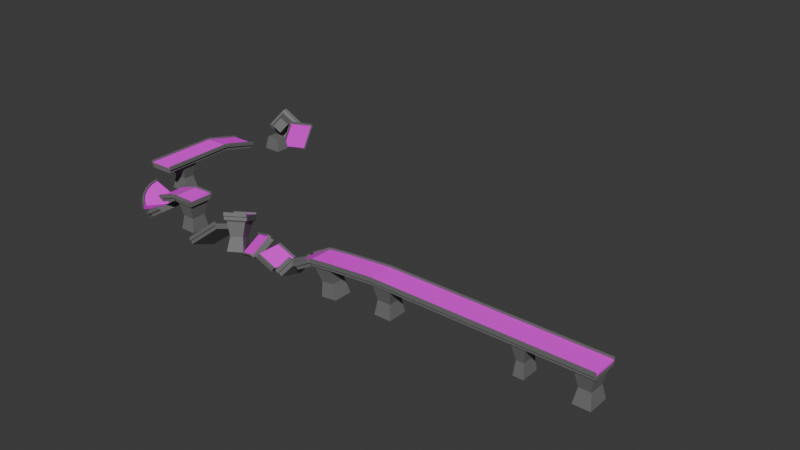 # Source: 1.blend  (saved by Blender 4.0.36; exported with 4.5.12 LTS)
import bpy
from mathutils import Matrix  # noqa: F401  (used for matrix-valued properties, if any)

bpy.ops.wm.read_factory_settings(use_empty=True)
scene = bpy.context.scene
scene.name = 'Scene'

# ---- collections
col_collection = bpy.data.collections.new('Collection'); scene.collection.children.link(col_collection)

# ---- images (referenced by path relative to the original .blend; pixels are not part of the script)
import os
ASSET_DIR = os.environ.get("B2B_ASSET_DIR", "")  # directory of the original .blend (textures are referenced by path, not embedded)
HERE = os.path.dirname(os.path.abspath(__file__))  # packed textures are extracted next to this script under _unpacked/

def load_image(name, relpath, width, height, colorspace="sRGB"):
    """Load a texture the original file referenced (path relative to the .blend, or extracted next to this script)."""
    p = next((c for c in (os.path.join(HERE, relpath), os.path.join(ASSET_DIR, relpath)) if relpath and os.path.exists(c)), "")
    if p:
        img = bpy.data.images.load(p, check_existing=True)
        img.name = name
    else:  # same state as the original file: an image datablock whose file is absent (Cycles renders it pink)
        img = bpy.data.images.new(name, width, height)
        img.source = "FILE"
        img.filepath = "//" + (relpath or name)
    img.colorspace_settings.name = colorspace
    return img
img_jpg = load_image('도로 이미지.jpg', '도로 이미지 다리.jpg', 1024, 1024, 'sRGB')

# ---- materials (node trees are filled in below, after node groups)
mat_x = bpy.data.materials.new('도로토대')
mat_x.use_transparent_shadow = False
mat_x_1 = bpy.data.materials.new('다리도로부분')
mat_x_1.use_transparent_shadow = False

# ---- material node trees
mat_x.use_nodes = True; mat_x.node_tree.nodes.clear()
_N = mat_x.node_tree.nodes; _L = mat_x.node_tree.links
n0 = _N.new('ShaderNodeOutputMaterial'); n0.name = '매테리얼 출력'; n0.location = (300, 300)
n1 = _N.new('ShaderNodeBsdfPrincipled'); n1.name = '프린시플드 BSDF'; n1.location = (10, 300)
n1.inputs[0].default_value = (0.1689, 0.1689, 0.1689, 1.0)
n1.inputs[3].default_value = 1.45
_L.new(n1.outputs[0], n0.inputs[0])
n0.is_active_output = True
mat_x_1.use_nodes = True; mat_x_1.node_tree.nodes.clear()
_N = mat_x_1.node_tree.nodes; _L = mat_x_1.node_tree.links
n0 = _N.new('ShaderNodeOutputMaterial'); n0.name = '매테리얼 출력'; n0.location = (300, 300)
n1 = _N.new('ShaderNodeBsdfPrincipled'); n1.name = '프린시플드 BSDF'; n1.location = (10, 300)
n1.inputs[2].default_value = 1.0
n1.inputs[3].default_value = 1.45
n2 = _N.new('ShaderNodeTexImage'); n2.name = '이미지 텍스처'; n2.location = (-338, 241)
n2.image = img_jpg
_L.new(n1.outputs[0], n0.inputs[0])
_L.new(n2.outputs[0], n1.inputs[0])
n0.is_active_output = True

# ---- world
world_world = bpy.data.worlds.new('World'); scene.world = world_world
world_world.use_nodes = True; world_world.node_tree.nodes.clear()
_N = world_world.node_tree.nodes; _L = world_world.node_tree.links
n0 = _N.new('ShaderNodeOutputWorld'); n0.name = 'World Output'; n0.location = (300, 300)
n1 = _N.new('ShaderNodeBackground'); n1.name = 'Background'; n1.location = (10, 300)
n1.inputs[0].default_value = (0.05088, 0.05088, 0.05088, 1.0)
_L.new(n1.outputs[0], n0.inputs[0])
n0.is_active_output = True
world_world.color = (0.05088, 0.05088, 0.05088)
world_world.use_sun_shadow = False
world_world.sun_shadow_jitter_overblur = 0.0

# ---- meshes
me_011 = bpy.data.meshes.new('큐브.011')
me_011.from_pydata([(1.0, -1.0, -1.0), (1.0, -1.0, 1.0), (1.0, 1.0, -1.0), (1.0, 1.0, 1.0), (1.0, 1.0, 0.279), (1.0, -1.0, 0.279), (1.0, 1.13, 1.0), (1.0, -1.13, 1.0), (1.0, 1.13, 0.279), (1.0, -1.13, 0.279), (1.0, 1.0, 1.623), (1.0, -1.0, 1.623), (1.0, 1.13, 1.623), (1.0, -1.13, 1.623), (0.7256, 0.8762, -1.604), (0.4159, 0.8374, -3.222), (-1.188, -0.9063, -8.775), (-0.4762, 0.6709, -4.662), (-0.7289, 0.8458, -1.604), (-0.7143, 1.0, 1.0), (-0.5042, 0.9018, -2.624), (-1.184, -0.7893, -8.855), (0.4205, 1.0, -0.5558), (0.7143, 1.0, 1.0), (-0.7289, -0.8458, -1.604), (-0.4215, -0.7109, -1.419), (-1.119, 1.121, -10.17), (0.4159, -0.8374, -3.222), (0.7256, -0.8762, -1.604), (0.7143, -1.0, 1.0), (0.4205, -1.0, -0.5558), (-1.123, 1.004, -10.09), (-0.4395, -0.732, 1.211), (-0.7143, -1.0, 1.0), (0.7143, -1.0, 0.279), (0.4229, -1.0, -1.268), (-1.133, 1.121, -11.44), (-0.4367, -0.7847, 0.5534), (-0.7143, -1.0, 0.279), (-0.7143, 1.0, 0.279), (-0.5014, 0.8491, -3.281), (-1.126, 1.121, -10.76), (0.4229, 1.0, -1.268), (0.7143, 1.0, 0.279), (-0.7143, 1.13, 1.0), (-0.5084, 1.008, -2.874), (-1.194, -0.9063, -9.363), (0.4205, 1.13, -0.5558), (0.7143, 1.13, 1.0), (0.7143, -1.13, 1.0), (0.4205, -1.13, -0.5558), (-1.202, -0.9063, -10.04), (-0.4352, -0.8386, 1.461), (-0.7143, -1.13, 1.0), (0.7143, -1.13, 0.279), (0.4229, -1.13, -1.268), (-1.137, 1.004, -11.36), (-0.4325, -0.8913, 0.8035), (-0.7143, -1.13, 0.279), (-0.7143, 1.13, 0.279), (-0.5056, 0.9556, -3.531), (-1.13, 1.004, -10.68), (0.4229, 1.13, -1.268), (0.7143, 1.13, 0.279), (-0.7143, 1.0, 1.623), (-0.5066, 0.9474, -2.056), (-1.19, -0.7893, -9.444), (0.4184, 1.0, 0.06037), (0.7143, 1.0, 1.623), (0.7143, -1.0, 1.623), (0.4184, -1.0, 0.06037), (-1.198, -0.7893, -10.12), (-0.4419, -0.6864, 1.779), (-0.7143, -1.0, 1.623), (-0.7143, 1.13, 1.623), (-0.5108, 1.054, -2.306), (-1.211, -0.7893, -11.33), (0.4184, 1.13, 0.06037), (0.7143, 1.13, 1.623), (0.7143, -1.13, 1.623), (0.4184, -1.13, 0.06037), (-1.151, 1.004, -12.57), (-0.4376, -0.793, 2.029), (-0.7143, -1.13, 1.623), (0.8571, 1.0, 1.0), (0.8454, -0.8762, -1.604), (0.8571, 1.0, 0.279), (0.8571, 1.13, 1.0), (0.8571, 1.13, 0.279), (0.8571, 1.0, 1.623), (0.8571, 1.13, 1.623), (0.8454, 0.8762, -1.604), (0.8571, -1.0, 1.0), (0.8571, -1.0, 0.279), (0.8571, -1.13, 1.0), (0.8571, -1.13, 0.279), (0.8571, -1.0, 1.623), (0.8571, -1.13, 1.623), (0.3011, 0.8374, -4.029), (0.2793, 1.0, -1.548), (0.3011, -0.8374, -4.029), (0.2793, -1.0, -1.548), (0.2817, -1.0, -2.26), (0.2817, 1.0, -2.26), (0.2793, 1.13, -1.548), (0.2793, -1.13, -1.548), (0.2817, -1.13, -2.26), (0.2817, 1.13, -2.26), (0.2772, 1.0, -0.9317), (0.2772, -1.0, -0.9317), (0.2772, 1.13, -0.9317), (0.2772, -1.13, -0.9317), (-0.3757, 1.333, -4.356), (-0.3778, 1.735, -2.239), (-0.321, -0.04877, -1.113), (-0.3131, 0.1012, 1.595), (-0.3103, 0.04849, 0.9381), (-0.375, 1.682, -2.896), (-0.382, 1.842, -2.489), (-0.3088, -0.005358, 1.845), (-0.3061, -0.0581, 1.188), (-0.3792, 1.789, -3.146), (-0.3802, 1.781, -1.671), (-0.3155, 0.1468, 2.163), (-0.3844, 1.887, -1.921), (-0.3112, 0.04024, 2.414), (-0.8425, 0.8458, -1.604), (-0.8571, -1.0, 1.0), (-0.8571, -1.0, 0.279), (-0.8571, -1.13, 1.0), (-0.8571, -1.13, 0.279), (-0.8571, -1.0, 1.623), (-0.8571, -1.13, 1.623), (-0.8571, 1.0, 1.0), (-0.8425, -0.8458, -1.604), (-0.8571, 1.0, 0.279), (-0.8571, 1.13, 1.0), (-0.8571, 1.13, 0.279), (-0.8571, 1.0, 1.623), (-0.8571, 1.13, 1.623), (0.8571, 1.0, -1.0), (0.7143, 1.0, -1.0), (0.7143, -1.0, -1.0), (0.8571, -1.0, -1.0), (0.2859, -1.0, -3.525), (0.4271, -1.0, -2.533), (0.4271, 1.0, -2.533), (0.2859, 1.0, -3.525), (-0.3701, 1.589, -4.062), (-0.4965, 0.7555, -4.447), (-0.8571, -1.0, -1.0), (-0.7143, -1.0, -1.0), (-0.7143, 1.0, -1.0), (-0.4318, -0.8783, -0.6125), (-0.3054, -0.04508, -0.2277), (-0.8571, 1.0, -1.0), (0.8275, 0.6133, -6.865), (0.7435, 0.6133, -6.865), (0.7435, -0.6133, -6.865), (0.8275, -0.6133, -6.865), (0.3358, -0.5862, -9.108), (0.4162, -0.5862, -8.543), (0.4162, 0.5862, -8.543), (0.3358, 0.5862, -9.108), (-0.3624, 0.6416, -8.711), (-0.4327, 0.1781, -8.925), (-0.8255, -0.592, -6.865), (-0.746, -0.592, -6.865), (-0.746, 0.592, -6.865), (-0.3944, -0.7892, -6.655), (-0.3241, -0.3257, -6.441), (-0.8255, 0.592, -6.865), (0.8401, 0.7973, -12.13), (0.731, 0.7973, -12.13), (0.731, -0.7973, -12.13), (0.8401, -0.7973, -12.13), (0.3412, -0.7621, -14.39), (0.4457, -0.7621, -13.66), (0.4457, 0.7621, -13.66), (0.3412, 0.7621, -14.39), (-0.3373, 0.4714, -13.81), (-0.4288, -0.1312, -14.09), (-0.8374, -0.7696, -12.13), (-0.7341, -0.7696, -12.13), (-0.7341, 0.7696, -12.13), (-0.379, -1.389, -11.14), (-0.2876, -0.7861, -10.86), (-0.8374, 0.7696, -12.13), (0.1392, 1.128, -8.882), (0.1014, 1.226, -7.943), (0.1392, -0.7417, -6.3), (0.1014, -0.6437, -5.361), (0.115, -0.679, -5.699), (0.115, 1.191, -8.281), (0.1014, 1.348, -8.111), (0.1014, -0.7656, -5.192), (0.115, -0.801, -5.531), (0.115, 1.313, -8.45), (0.08962, 1.257, -7.65), (0.08962, -0.6131, -5.068), (0.08962, 1.379, -7.818), (0.08962, -0.7351, -4.9), (0.0674, 0.5763, -14.17), (0.02961, 0.6744, -13.23), (0.0674, -1.293, -11.58), (0.02961, -1.195, -10.64), (0.04323, -1.231, -10.98), (0.04323, 0.6391, -13.57), (0.02961, 0.7964, -13.4), (0.02961, -1.317, -10.48), (0.04323, -1.353, -10.82), (0.04323, 0.761, -13.73), (0.01784, 0.705, -12.93), (0.01784, -1.165, -10.35), (0.01784, 0.827, -13.1), (0.01784, -1.287, -10.18), (-0.7013, 0.7534, -16.61), (-0.4933, 1.123, -6.989), (-0.5278, -0.6811, -4.314), (-0.7358, -1.05, -13.94), (-0.5176, -0.7642, -4.735), (-0.7257, -1.134, -14.36), (-0.6912, 0.6703, -17.03), (-0.4831, 1.04, -7.409), (-0.699, 0.8711, -16.79), (-0.491, 1.24, -7.163), (-0.53, -0.7988, -4.139), (-0.7381, -1.168, -13.76), (-0.5199, -0.8819, -4.56), (-0.7279, -1.251, -14.18), (-0.6889, 0.788, -17.21), (-0.4809, 1.157, -7.584), (-0.71, 0.8253, -16.25), (-0.502, 1.195, -6.625), (-0.5365, -0.6093, -3.95), (-0.7446, -0.9786, -13.58), (-0.7078, 0.943, -16.42), (-0.4998, 1.312, -6.799), (-0.5388, -0.727, -3.776), (-0.7468, -1.096, -13.4), (-0.4652, 0.8922, -8.155), (-0.7077, -1.281, -15.11), (-0.6732, 0.5229, -17.78), (-0.4997, -0.9117, -5.481), (-0.1596, 1.0, -9.747), (-0.1398, 1.0, -7.964), (-0.1596, -1.0, -9.747), (-0.1398, -1.0, -7.964), (-0.1469, -1.0, -8.607), (-0.1469, 1.0, -8.607), (-0.1398, 1.13, -7.964), (-0.1398, -1.13, -7.964), (-0.1469, -1.13, -8.607), (-0.1469, 1.13, -8.607), (-0.1336, 1.0, -7.408), (-0.1336, -1.0, -7.408), (-0.1336, 1.13, -7.408), (-0.1336, -1.13, -7.408), (-0.0322, 1.0, -12.71), (-0.0124, 1.0, -10.93), (-0.0322, -1.0, -12.71), (-0.0124, -1.0, -10.93), (-0.01953, -1.0, -11.57), (-0.01953, 1.0, -11.57), (-0.0124, 1.13, -10.93), (-0.0124, -1.13, -10.93), (-0.01953, -1.13, -11.57), (-0.01953, 1.13, -11.57), (-0.006226, 1.0, -10.37), (-0.006226, -1.0, -10.37), (-0.006226, 1.13, -10.37), (-0.006226, -1.13, -10.37), (-0.1581, 0.8124, -6.295), (-0.1789, 0.5372, -4.847), (-0.1581, -0.833, -10.43), (-0.1789, -1.108, -8.981), (-0.1714, -1.009, -9.503), (-0.1714, 0.6364, -5.369), (-0.1789, 0.6445, -4.577), (-0.1789, -1.216, -9.251), (-0.1714, -1.116, -9.773), (-0.1714, 0.7437, -5.099), (-0.1853, 0.4514, -4.395), (-0.1853, -1.194, -8.53), (-0.1853, 0.5587, -4.125), (-0.1853, -1.301, -8.8), (-0.3046, 1.022, -7.398), (-0.3046, -0.6235, -11.53), (-0.2972, -0.5243, -12.05), (-0.2972, 1.121, -7.92), (-0.3046, 1.129, -7.128), (-0.3046, -0.7308, -11.8), (-0.2972, -0.6316, -12.32), (-0.2972, 1.228, -7.65), (-0.3111, 0.9362, -6.947), (-0.3111, -0.7093, -11.08), (-0.3111, 1.044, -6.677), (-0.3111, -0.8166, -11.35), (-0.2839, 1.297, -8.846), (-0.2839, -0.3483, -12.98), (-0.8483, 1.0, -0.8068), (-0.8483, -1.0, -0.8068), (-0.8718, 1.13, 1.586), (-0.8718, 1.0, 1.586), (-0.8598, 1.13, 0.3598), (-0.8662, 1.13, 1.017), (-0.8598, 1.0, 0.3598), (-0.8662, 1.0, 1.017), (-0.8718, -1.13, 1.586), (-0.8718, -1.0, 1.586), (-0.8598, -1.13, 0.3598), (-0.8662, -1.13, 1.017), (-0.8598, -1.0, 0.3598), (-0.8662, -1.0, 1.017), (-1.002, -1.13, -1.095), (-1.002, 1.13, -1.095), (-1.002, -1.0, -1.095), (-1.002, 1.0, -1.095), (-0.9901, 1.13, -2.321), (-0.9965, 1.13, -1.663), (-0.9965, -1.13, -1.663), (-0.9901, -1.13, -2.321), (-0.9901, 1.0, -2.321), (-0.9901, -1.0, -2.321), (-0.9965, 1.0, -1.663), (-0.9786, 1.0, -3.487), (-0.9965, -1.0, -1.663), (-0.9786, -1.0, -3.487), (-1.2, 2.033, -1.0), (-1.359, 2.009, -1.0), (-1.359, 2.009, 0.279), (-1.359, 2.009, 1.0), (-1.2, 2.033, 1.0), (-1.2, 2.033, 0.279), (-1.369, 2.007, 0.279), (-1.369, 2.007, 1.0), (-1.19, 2.035, 1.0), (-1.19, 2.035, 0.279), (-1.2, 2.033, 1.623), (-1.19, 2.035, 1.623), (-1.359, 2.009, 1.623), (-1.369, 2.007, 1.623), (-1.2, 2.033, -1.0), (-1.359, 2.009, -1.0), (-1.359, 2.009, 0.279), (-1.359, 2.009, 1.0), (-1.2, 2.033, 1.0), (-1.2, 2.033, 0.279), (-1.369, 2.007, 0.279), (-1.369, 2.007, 1.0), (-1.19, 2.035, 1.0), (-1.19, 2.035, 0.279), (-1.2, 2.033, 1.623), (-1.19, 2.035, 1.623), (-1.359, 2.009, 1.623), (-1.369, 2.007, 1.623), (-1.2, 2.033, -1.0), (-1.359, 2.009, -1.0), (-1.359, 2.009, 0.279), (-1.359, 2.009, 1.0), (-1.2, 2.033, 1.0), (-1.2, 2.033, 0.279), (-1.369, 2.007, 0.279), (-1.369, 2.007, 1.0), (-1.19, 2.035, 1.0), (-1.19, 2.035, 0.279), (-1.2, 2.033, 1.623), (-1.19, 2.035, 1.623), (-1.359, 2.009, 1.623), (-1.369, 2.007, 1.623), (-1.372, 5.089, 1.0), (-1.375, 8.172, 1.0), (-1.375, 8.172, 1.623), (-1.372, 5.089, 1.623), (-1.362, 5.091, 1.623), (-1.365, 8.173, 1.623), (-1.206, 8.197, 1.623), (-1.203, 5.115, 1.623), (-1.193, 5.117, 1.623), (-1.196, 8.199, 1.623), (-1.375, 8.172, 0.279), (-1.372, 5.089, 0.279), (-1.365, 8.173, -1.0), (-1.206, 8.197, -1.0), (-1.206, 8.197, 1.0), (-1.203, 5.115, 1.0), (-1.193, 5.117, 0.279), (-1.196, 8.199, 0.279), (-1.196, 8.199, 1.0), (-1.193, 5.117, 1.0), (-1.365, 8.173, 1.0), (-1.362, 5.091, 1.0), (-1.203, 5.115, 0.279), (-1.206, 8.197, 0.279), (-1.362, 5.091, 0.279), (-1.365, 8.173, 0.279), (-1.371, 3.548, 1.623), (-1.202, 3.574, 1.623), (-1.371, 3.548, 0.279), (-1.202, 3.574, 1.0), (-1.191, 3.576, 1.0), (-1.361, 3.55, 1.0), (-1.371, 3.548, 1.0), (-1.361, 3.55, 1.623), (-1.191, 3.576, 1.623), (-1.191, 3.576, 0.279), (-1.202, 3.574, 0.279), (-1.361, 3.55, 0.279), (-1.361, 3.55, -1.0), (-1.362, 5.091, -1.0), (-1.203, 5.115, -1.0), (-1.202, 3.574, -1.0), (-1.251, 15.57, -6.864), (-1.25, 14.68, -6.864), (-1.336, 14.67, -6.864), (-1.337, 15.56, -6.864), (-1.342, 3.679, -12.12), (-1.343, 4.969, -12.12), (-1.233, 15.77, -12.12), (-1.231, 14.49, -12.12), (-1.219, 4.986, -12.12), (-1.354, 14.47, -12.12), (-1.218, 3.696, -12.12), (-1.356, 15.75, -12.12), (-1.343, 4.969, -1.603), (-1.219, 4.986, -1.603), (-1.218, 3.696, -1.603), (-1.342, 3.679, -1.603), (-1.361, 3.472, -1.0), (-1.362, 5.167, -1.0), (-1.203, 5.193, -1.0), (-1.202, 3.498, -1.0), (-1.324, 3.875, -6.864), (-1.325, 4.778, -6.864), (-1.238, 4.79, -6.864), (-1.237, 3.887, -6.864), (-1.342, 3.679, -12.12), (-1.343, 4.969, -12.12), (-1.219, 4.986, -12.12), (-1.218, 3.696, -12.12), (-1.527, 18.59, -20.35), (-1.457, 18.81, -9.039), (-1.449, 18.68, -9.13), (-1.519, 18.45, -20.44), (-1.511, 18.53, -20.5), (-1.441, 18.76, -9.194), (-1.325, 19.96, -10.18), (-1.395, 19.73, -21.49), (-1.387, 19.81, -21.56), (-1.318, 20.04, -10.25), (-1.467, 18.97, -8.934), (-1.536, 18.74, -20.24), (-1.546, 19.1, -20.12), (-1.43, 20.3, -21.11), (-1.334, 20.09, -10.09), (-1.403, 19.87, -21.4), (-1.405, 20.1, -21.36), (-1.336, 20.33, -10.05), (-1.326, 20.17, -10.16), (-1.396, 19.95, -21.47), (-1.45, 18.89, -9.103), (-1.519, 18.67, -20.41), (-1.413, 20.02, -21.3), (-1.343, 20.25, -9.987), (-1.529, 18.82, -20.31), (-1.459, 19.05, -8.998), (-1.362, 20.52, -10.08), (-1.478, 19.32, -9.099), (-1.375, 8.274, 0.9754), (-1.378, 11.19, -2.629), (-1.378, 11.25, -2.039), (-1.375, 8.329, 1.566), (-1.365, 8.331, 1.564), (-1.368, 11.25, -2.041), (-1.209, 11.27, -2.069), (-1.206, 8.353, 1.536), (-1.196, 8.355, 1.534), (-1.199, 11.27, -2.071), (-1.378, 11.13, -3.312), (-1.375, 8.21, 0.2927), (-1.365, 8.099, -0.9202), (-1.368, 11.02, -4.525), (-1.209, 11.04, -4.553), (-1.206, 8.122, -0.9485), (-1.209, 11.22, -2.659), (-1.206, 8.298, 0.9453), (-1.196, 8.236, 0.2608), (-1.199, 11.15, -3.344), (-1.199, 11.22, -2.661), (-1.196, 8.3, 0.9434), (-1.368, 11.19, -2.631), (-1.365, 8.275, 0.9735), (-1.206, 8.235, 0.2626), (-1.209, 11.15, -3.342), (-1.365, 8.212, 0.2909), (-1.368, 11.13, -3.313), (0.1783, 1.0, -7.28), (0.1526, 1.0, -5.664), (0.1783, -1.0, -7.28), (0.1526, -1.0, -5.664), (0.1619, -1.0, -6.246), (0.1619, 1.0, -6.246), (0.1526, 1.13, -5.664), (0.1526, -1.13, -5.664), (0.1619, -1.13, -6.246), (0.1619, 1.13, -6.246), (0.1446, 1.0, -5.16), (0.1446, -1.0, -5.16), (0.1446, 1.13, -5.16), (0.1446, -1.13, -5.16), (0.2681, 1.0, -1.814), (0.2681, -1.0, -1.814), (0.2774, -1.0, -2.397), (0.2774, 1.0, -2.397), (0.2681, 1.13, -1.814), (0.2681, -1.13, -1.814), (0.2774, -1.13, -2.397), (0.2774, 1.13, -2.397), (0.2601, 1.0, -1.311), (0.2601, -1.0, -1.311), (0.2601, 1.13, -1.311), (0.2601, -1.13, -1.311), (0.2938, -1.0, -3.431), (0.2938, 1.0, -3.431), (-1.17, 1.122, -12.18), (-1.253, -0.468, -10.48), (-1.24, -0.468, -9.273), (-1.232, -0.468, -8.592), (-1.149, 1.122, -10.29), (-1.156, 1.122, -10.97), (-1.245, -0.5717, -9.162), (-1.238, -0.5717, -8.482), (-1.143, 1.225, -10.4), (-1.151, 1.225, -11.08), (-1.142, 1.122, -9.701), (-1.137, 1.225, -9.812), (-1.226, -0.468, -8.004), (-1.231, -0.5717, -7.893), (-1.187, 1.273, -11.84), (-1.293, 0.005946, -9.674), (-1.279, 0.005946, -8.467), (-1.272, 0.005946, -7.786), (-1.166, 1.273, -9.95), (-1.173, 1.273, -10.63), (-1.286, -0.07672, -8.325), (-1.279, -0.07672, -7.645), (-1.159, 1.356, -10.09), (-1.166, 1.356, -10.77), (-1.159, 1.273, -9.362), (-1.152, 1.356, -9.503), (-1.265, 0.005946, -7.198), (-1.272, -0.07672, -7.057), (-1.202, 1.517, -11.53), (-1.321, 0.5394, -9.09), (-1.308, 0.5394, -7.883), (-1.3, 0.5394, -7.203), (-1.181, 1.517, -9.643), (-1.188, 1.517, -10.32), (-1.316, 0.4756, -7.724), (-1.308, 0.4756, -7.044), (-1.173, 1.581, -9.802), (-1.18, 1.581, -10.48), (-1.174, 1.517, -9.055), (-1.166, 1.581, -9.214), (-1.294, 0.5394, -6.615), (-1.302, 0.4756, -6.456), (-1.213, 1.757, -11.31), (-1.344, 1.172, -8.631), (-1.331, 1.172, -7.424), (-1.323, 1.172, -6.744), (-1.192, 1.757, -9.419), (-1.199, 1.757, -10.1), (-1.339, 1.133, -7.25), (-1.332, 1.133, -6.57), (-1.183, 1.795, -9.593), (-1.191, 1.795, -10.27), (-1.185, 1.757, -8.83), (-1.177, 1.795, -9.005), (-1.316, 1.172, -6.156), (-1.325, 1.133, -5.981), (-1.221, 2.033, -11.13), (-1.359, 2.009, -8.332), (-1.345, 2.009, -7.125), (-1.338, 2.009, -6.445), (-1.2, 2.033, -9.241), (-1.208, 2.033, -9.922), (-1.354, 2.007, -6.943), (-1.347, 2.007, -6.262), (-1.191, 2.035, -9.424), (-1.199, 2.035, -10.1), (-1.194, 2.033, -8.653), (-1.185, 2.035, -8.836), (-1.331, 2.009, -5.857), (-1.34, 2.007, -5.674), (-0.9962, -1.0, -8.228), (-1.023, -1.0, -6.651), (-0.9962, 1.0, -8.228), (-1.023, 1.0, -6.651), (-1.013, -1.0, -7.219), (-1.013, 1.0, -7.219), (-1.013, -1.13, -7.219), (-1.023, -1.13, -6.651), (-1.023, 1.13, -6.651), (-1.013, 1.13, -7.219), (-1.031, 1.0, -6.16), (-1.031, -1.0, -6.16), (-1.031, 1.13, -6.16), (-1.031, -1.13, -6.16), (-1.073, 0.9778, -10.96), (-1.099, -0.9778, -11.9), (-1.116, -0.9778, -10.89), (-1.126, -0.9778, -10.32), (-1.1, 0.9778, -9.383), (-1.09, 0.9778, -9.951), (-1.118, -1.105, -10.95), (-1.127, -1.105, -10.38), (-1.098, 1.105, -9.321), (-1.088, 1.105, -9.89), (-1.108, 0.9778, -8.891), (-1.106, 1.105, -8.83), (-1.134, -0.9778, -9.83), (-1.136, -1.105, -9.891), (-1.089, 1.004, -11.56), (-1.145, -0.7893, -13.54), (-1.162, -0.7893, -12.53), (-1.172, -0.7893, -11.96), (-1.116, 1.004, -9.983), (-1.107, 1.004, -10.55), (-1.166, -0.9063, -12.66), (-1.175, -0.9063, -12.09), (-1.113, 1.121, -9.854), (-1.103, 1.121, -10.42), (-1.125, 1.004, -9.492), (-1.121, 1.121, -9.363), (-1.18, -0.7893, -11.47), (-1.184, -0.9063, -11.6), (1.708, 1.0, 0.279), (1.697, 0.8775, -1.618), (1.697, -0.8775, -1.618), (1.708, 1.0, 1.0), (1.708, -1.0, 1.0), (1.708, -1.0, 0.279), (1.708, 1.13, 1.0), (1.708, 1.13, 0.279), (1.708, -1.13, 1.0), (1.708, -1.13, 0.279), (1.708, -1.0, 1.623), (1.708, -1.13, 1.623), (1.708, 1.0, 1.623), (1.708, 1.13, 1.623), (1.603, 1.0, 0.279), (1.603, -1.13, 1.623), (1.603, -1.13, 1.0), (1.603, -1.13, 0.279), (1.603, -1.0, 0.279), (1.614, 0.8775, -1.618), (1.603, 1.13, 0.279), (1.603, 1.13, 1.623), (1.603, 1.13, 1.0), (1.614, -0.8775, -1.618), (1.603, 1.0, 1.0), (1.603, 1.0, 1.623), (1.603, -1.0, 1.0), (1.603, -1.0, 1.623), (1.708, -1.0, -1.0), (1.708, 1.0, -1.0), (1.603, 1.0, -1.0), (1.603, -1.0, -1.0), (1.679, -0.6141, -6.861), (1.679, 0.6141, -6.861), (1.632, 0.6141, -6.861), (1.632, -0.6141, -6.861), (1.688, -0.737, -12.15), (1.688, 0.737, -12.15), (1.624, 0.737, -12.15), (1.624, -0.737, -12.15), (-1.412, 20.68, -15.28), (-1.485, 19.65, -22.08), (-1.496, 19.87, -22.38), (-1.503, 19.99, -22.54), (-1.43, 21.02, -15.74), (-1.424, 20.9, -15.57), (-1.501, 19.8, -22.82), (-1.508, 19.93, -22.99), (-1.425, 21.09, -15.3), (-1.419, 20.96, -15.13), (-1.436, 21.13, -15.89), (-1.431, 21.2, -15.44), (-1.509, 20.1, -22.69), (-1.513, 20.03, -23.13), (-1.681, 19.05, -13.62), (-1.687, 19.16, -13.77), (-1.682, 19.22, -13.33), (-1.609, 20.25, -6.523), (-1.604, 20.32, -6.079), (-1.674, 18.92, -13.46), (-1.637, 18.81, -12.26), (-1.581, 19.61, -6.975), (-1.603, 20.14, -6.378), (-1.592, 20.09, -5.766), (-1.599, 20.21, -5.934), (-1.676, 19.12, -13.18), (-1.597, 20.02, -6.209), (-1.67, 18.99, -13.01), (-1.594, 19.49, -18.31), (-1.595, 19.66, -18.01), (-1.518, 20.76, -10.76), (-1.565, 19.18, -16.16), (-1.505, 20.53, -10.45), (-1.51, 20.46, -10.89), (-1.583, 19.43, -17.69), (-1.6, 19.6, -18.45), (-1.523, 20.69, -11.2), (-1.588, 19.36, -18.14), (-1.509, 19.97, -10.88), (-1.517, 20.58, -11.06), (-1.512, 20.65, -10.62), (-1.59, 19.56, -17.86), (-1.494, 20.26, -10.83), (-1.589, 19.78, -5.684), (-1.662, 18.75, -12.48), (-1.567, 19.23, -17.62), (-1.48, 18.89, -9.856), (-1.531, 18.64, -7.126), (-1.57, 18.08, -10.82), (-1.52, 18.33, -13.55), (1.708, 1.0, 0.279), (1.708, 1.0, -1.0), (1.708, -1.0, -1.0), (1.708, 1.0, 1.0), (1.708, -1.0, 1.0), (1.708, -1.0, 0.279), (1.708, 1.13, 1.0), (1.708, 1.13, 0.279), (1.708, -1.13, 1.0), (1.708, -1.13, 0.279), (1.708, -1.0, 1.623), (1.708, -1.13, 1.623), (1.708, 1.0, 1.623), (1.708, 1.13, 1.623), (2.084, 1.0, 0.279), (2.074, 0.8754, -1.617), (2.074, -0.8754, -1.617), (2.084, 1.0, 1.0), (2.084, -1.0, 1.0), (2.084, -1.0, 0.279), (2.084, 1.13, 1.0), (2.084, 1.13, 0.279), (2.084, -1.13, 1.0), (2.084, -1.13, 0.279), (2.084, -1.0, 1.623), (2.084, -1.13, 1.623), (2.084, 1.0, 1.623), (2.084, 1.13, 1.623), (1.833, -1.0, 0.279), (1.959, -1.0, 0.279), (1.959, 1.13, 1.0), (1.833, 1.13, 1.0), (1.833, 1.13, 1.623), (1.959, 1.13, 1.623), (1.959, 1.0, 1.0), (1.833, 1.0, 1.0), (1.833, -1.0, 1.0), (1.959, -1.0, 1.0), (1.959, -1.13, 0.279), (1.833, -1.13, 0.279), (1.833, -1.0, -1.0), (1.969, -0.8754, -1.617), (1.959, 1.0, 1.623), (1.833, 1.0, 1.623), (1.833, 1.13, 0.279), (1.959, 1.13, 0.279), (1.959, 1.0, 0.279), (1.833, 1.0, 0.279), (1.833, -1.13, 1.623), (1.959, -1.13, 1.623), (1.959, -1.0, 1.623), (1.833, -1.0, 1.623), (1.969, 0.8754, -1.617), (1.833, 1.0, -1.0), (1.959, -1.13, 1.0), (1.833, -1.13, 1.0), (2.084, -1.0, -1.0), (2.084, 1.0, -1.0), (1.959, -1.0, -1.0), (1.959, 1.0, -1.0), (2.074, -0.8754, -1.617), (2.074, 0.8754, -1.617), (1.969, -0.8754, -1.617), (1.969, 0.8754, -1.617), (2.058, -0.6127, -6.852), (2.058, 0.6127, -6.852), (1.984, -0.6127, -6.852), (1.984, 0.6127, -6.852), (2.074, -0.8754, -12.19), (2.074, 0.8754, -12.19), (1.969, -0.8754, -12.19), (1.969, 0.8754, -12.19), (2.089, 1.0, 0.279), (2.089, 1.0, -1.0), (2.089, -1.0, -1.0), (2.089, 1.0, 1.0), (2.089, -1.0, 1.0), (2.089, -1.0, 0.279), (2.089, 1.13, 1.0), (2.089, 1.13, 0.279), (2.089, -1.13, 1.0), (2.089, -1.13, 0.279), (2.089, -1.0, 1.623), (2.089, -1.13, 1.623), (2.089, 1.0, 1.623), (2.089, 1.13, 1.623), (1.413, -1.13, 1.623), (1.207, -1.13, 1.623), (1.413, -1.13, 0.279), (1.207, -1.13, 0.279), (1.413, 1.0, -1.0), (1.207, 1.0, -1.0), (1.413, 1.13, 1.0), (1.207, 1.13, 1.0), (1.413, -1.0, -1.0), (1.207, -1.0, -1.0), (1.413, 1.0, 1.623), (1.207, 1.0, 1.623), (1.413, -1.0, 1.623), (1.207, -1.0, 1.623), (1.207, 1.0, 0.279), (1.413, 1.0, 0.279), (1.207, -1.13, 1.0), (1.413, -1.13, 1.0), (1.207, -1.0, 0.279), (1.413, -1.0, 0.279), (1.207, 1.13, 0.279), (1.413, 1.13, 0.279), (1.207, 1.13, 1.623), (1.413, 1.13, 1.623), (1.207, 1.0, 1.0), (1.413, 1.0, 1.0), (1.207, -1.0, 1.0), (1.413, -1.0, 1.0), (0.5707, 1.0, -1.766), (0.5674, 1.0, 0.2221), (0.5707, -1.0, -1.766), (0.5674, -1.0, 0.2221), (0.5686, -1.0, -0.4947), (0.5686, 1.0, -0.4947), (0.5674, 1.13, 0.2221), (0.5674, -1.13, 0.2221), (0.5686, -1.13, -0.4947), (0.5686, 1.13, -0.4947), (0.5664, 1.0, 0.8419), (0.5664, -1.0, 0.8419), (0.5664, 1.13, 0.8419), (0.5664, -1.13, 0.8419), (-1.374, 6.63, 1.0), (-1.374, 6.63, 1.623), (-1.364, 6.632, 1.623), (-1.205, 6.656, 1.623), (-1.194, 6.658, 1.623), (-1.374, 6.63, 0.279), (-1.364, 6.632, -1.0), (-1.205, 6.656, -1.0), (-1.205, 6.656, 1.0), (-1.194, 6.658, 0.279), (-1.194, 6.658, 1.0), (-1.364, 6.632, 1.0), (-1.205, 6.656, 0.279), (-1.364, 6.632, 0.279), (-1.377, 9.733, -0.8268), (-1.377, 9.788, -0.2366), (-1.367, 9.79, -0.2384), (-1.208, 9.813, -0.2667), (-1.197, 9.814, -0.2685), (-1.377, 9.669, -1.509), (-1.367, 9.558, -2.722), (-1.208, 9.581, -2.751), (-1.208, 9.758, -0.8569), (-1.197, 9.695, -1.541), (-1.197, 9.759, -0.8588), (-1.367, 9.735, -0.8286), (-1.208, 9.694, -1.54), (-1.367, 9.671, -1.511)], [], [(638, 659, 671, 668), (658, 657, 649, 642), (140, 2, 0, 143), (650, 656, 643, 636), (140, 86, 4, 2), (88, 87, 6, 8), (666, 650, 636, 665), (93, 5, 9, 95), (651, 652, 644, 647), (89, 10, 12, 90), (653, 654, 641, 645), (94, 7, 13, 97), (84, 3, 10, 89), (87, 48, 78, 90), (846, 47, 77, 852), (26, 41, 532, 535), (118, 45, 75, 124), (133, 19, 64, 138), (230, 224, 225, 231), (99, 22, 67, 108), (841, 23, 68, 850), (129, 53, 83, 132), (228, 226, 227, 229), (105, 50, 80, 111), (847, 49, 79, 853), (92, 29, 69, 96), (843, 30, 70, 851), (537, 536, 550, 551), (115, 32, 72, 123), (138, 64, 74, 139), (223, 222, 230, 231), (108, 67, 77, 110), (850, 68, 78, 852), (96, 69, 79, 97), (851, 70, 80, 853), (530, 531, 545, 544), (123, 72, 82, 125), (128, 38, 58, 130), (221, 220, 228, 229), (102, 35, 55, 106), (844, 34, 54, 848), (86, 43, 63, 88), (845, 42, 62, 849), (524, 525, 539, 538), (117, 40, 60, 121), (95, 94, 49, 54), (848, 847, 50, 55), (528, 534, 548, 542), (120, 119, 52, 57), (137, 136, 44, 59), (234, 235, 239, 238), (107, 104, 47, 62), (849, 846, 48, 63), (155, 135, 39, 152), (232, 233, 237, 236), (147, 103, 42, 146), (840, 845, 43, 141), (143, 93, 34, 142), (842, 844, 35, 145), (532, 533, 547, 546), (154, 116, 37, 153), (84, 23, 29, 92), (841, 22, 30, 843), (535, 532, 546, 549), (113, 20, 32, 115), (15, 27, 161, 162), (218, 219, 235, 234), (17, 112, 164, 165), (840, 141, 142, 842), (3, 84, 92, 1), (0, 5, 93, 143), (9, 7, 94, 95), (4, 86, 88, 8), (11, 96, 97, 13), (1, 92, 96, 11), (6, 87, 90, 12), (23, 84, 89, 68), (49, 94, 97, 79), (68, 89, 90, 78), (34, 93, 95, 54), (63, 48, 87, 88), (141, 43, 86, 140), (28, 14, 157, 158), (31, 26, 535, 534), (22, 99, 101, 30), (145, 35, 102, 144), (16, 21, 536, 537), (51, 46, 531, 530), (55, 50, 105, 106), (42, 103, 107, 62), (81, 76, 525, 524), (70, 109, 111, 80), (61, 31, 534, 528), (30, 101, 109, 70), (41, 36, 533, 532), (144, 102, 106, 105, 111, 109, 101, 99, 108, 110, 104, 107, 103, 147), (47, 104, 110, 77), (134, 126, 171, 166), (149, 40, 117, 148), (60, 45, 118, 121), (37, 116, 120, 57), (65, 122, 124, 75), (52, 119, 125, 82), (20, 113, 122, 65), (44, 136, 139, 74), (33, 127, 131, 73), (73, 131, 132, 83), (39, 135, 137, 59), (58, 53, 129, 130), (151, 38, 128, 150), (19, 133, 127, 33), (91, 14, 141, 140), (14, 28, 142, 141), (28, 85, 143, 142), (85, 91, 140, 143), (100, 27, 145, 144), (27, 15, 146, 145), (15, 98, 147, 146), (98, 100, 144, 147), (112, 17, 149, 148), (134, 24, 151, 150), (24, 18, 152, 151), (17, 25, 153, 149), (25, 114, 154, 153), (114, 112, 148, 154), (18, 126, 155, 152), (126, 134, 150, 155), (157, 156, 172, 173), (160, 163, 179, 176), (171, 168, 184, 187), (163, 162, 178, 179), (85, 28, 158, 159), (24, 134, 166, 167), (98, 15, 162, 163), (91, 85, 159, 156), (18, 24, 167, 168), (100, 98, 163, 160), (25, 17, 165, 169), (114, 25, 169, 170), (112, 114, 170, 164), (126, 18, 168, 171), (14, 91, 156, 157), (27, 100, 160, 161), (187, 184, 183, 182), (179, 178, 177, 176), (173, 172, 175, 174), (181, 180, 186, 185), (166, 171, 187, 182), (165, 164, 180, 181), (158, 157, 173, 174), (167, 166, 182, 183), (159, 158, 174, 175), (168, 167, 183, 184), (156, 159, 175, 172), (169, 165, 181, 185), (161, 160, 176, 177), (170, 169, 185, 186), (162, 161, 177, 178), (164, 170, 186, 180), (227, 226, 238, 239), (216, 217, 233, 232), (225, 224, 236, 237), (522, 523, 513, 517, 514, 520, 518, 510, 511, 519, 521, 515, 516, 512), (204, 206, 210, 209, 215, 213, 205, 203, 212, 214, 208, 211, 207, 202), (194, 200, 198, 189, 191, 199, 201, 195, 196, 192, 190, 188, 193, 197), (203, 189, 198, 212), (209, 195, 201, 215), (212, 198, 200, 214), (206, 192, 196, 210), (211, 208, 194, 197), (202, 207, 193, 188), (202, 188, 190, 204), (189, 203, 205, 191), (190, 192, 206, 204), (196, 195, 209, 210), (193, 207, 211, 197), (199, 213, 215, 201), (191, 205, 213, 199), (194, 208, 214, 200), (242, 222, 223, 240), (243, 220, 221, 241), (217, 216, 219, 218), (242, 240, 243, 241), (224, 230, 222, 242, 241, 221, 229, 227, 239, 235, 219, 216, 232, 236), (225, 237, 233, 217, 218, 234, 238, 226, 228, 220, 243, 240, 223, 231), (45, 60, 40, 149, 153, 37, 57, 52, 82, 72, 32, 20, 65, 75), (44, 74, 64, 19, 33, 73, 83, 53, 58, 38, 151, 152, 39, 59), (264, 250, 256, 270), (261, 247, 255, 269), (269, 255, 257, 271), (263, 249, 253, 267), (266, 265, 251, 252), (260, 262, 248, 246), (259, 245, 247, 261), (250, 253, 249, 244, 246, 248, 252, 251, 257, 255, 247, 245, 254, 256), (244, 258, 260, 246), (244, 249, 263, 258), (253, 250, 264, 267), (260, 258, 263, 267, 264, 270, 268, 259, 261, 269, 271, 265, 266, 262), (248, 262, 266, 252), (254, 268, 270, 256), (251, 265, 271, 257), (245, 259, 268, 254), (278, 284, 282, 273, 275, 283, 285, 279, 280, 276, 274, 272, 277, 281), (286, 273, 282, 294), (291, 279, 285, 297), (294, 282, 284, 296), (288, 276, 280, 292), (293, 290, 278, 281), (298, 289, 277, 272), (298, 272, 274, 299), (273, 286, 287, 275), (274, 276, 288, 299), (280, 279, 291, 292), (277, 289, 293, 281), (283, 295, 297, 285), (275, 287, 295, 283), (278, 290, 296, 284), (299, 288, 292, 291, 297, 295, 287, 286, 294, 296, 290, 293, 289, 298), (154, 148, 117, 121, 118, 124, 122, 113, 115, 123, 125, 119, 120, 116), (325, 327, 323, 321, 320, 314, 316, 326, 324, 317, 315, 319, 318, 322), (324, 307, 303, 317), (320, 311, 308, 314), (317, 303, 302, 315), (323, 312, 310, 321), (318, 319, 305, 304), (325, 322, 306, 300), (325, 300, 301, 327), (305, 319, 315, 302), (313, 326, 316, 309), (309, 316, 314, 308), (306, 322, 318, 304), (310, 311, 320, 321), (301, 312, 323, 327), (307, 324, 326, 313), (336, 337, 351, 350), (332, 338, 352, 346), (328, 329, 343, 342), (334, 335, 349, 348), (341, 340, 354, 355), (338, 339, 353, 352), (342, 343, 357, 356), (348, 349, 363, 362), (355, 354, 368, 369), (352, 353, 367, 366), (344, 348, 362, 358), (343, 344, 358, 357), (339, 336, 350, 353), (331, 332, 346, 345), (340, 331, 345, 354), (337, 333, 347, 351), (333, 328, 342, 347), (335, 341, 355, 349), (329, 330, 344, 343), (330, 334, 348, 344), (346, 352, 366, 360), (350, 351, 365, 364), (353, 350, 364, 367), (345, 346, 360, 359), (354, 345, 359, 368), (351, 347, 361, 365), (347, 342, 356, 361), (349, 355, 369, 363), (407, 398, 381, 394), (867, 859, 380, 395), (408, 407, 394, 409), (860, 867, 395, 382), (402, 396, 373, 370), (854, 855, 372, 371), (406, 411, 410, 392), (866, 861, 383, 393), (405, 406, 392, 386), (863, 866, 393, 387), (403, 401, 391, 374), (856, 865, 390, 375), (401, 399, 385, 391), (865, 862, 384, 390), (404, 400, 389, 378), (858, 864, 388, 379), (397, 404, 378, 377), (857, 858, 379, 376), (396, 403, 374, 373), (855, 856, 375, 372), (398, 402, 370, 381), (859, 854, 371, 380), (861, 860, 382, 383), (399, 397, 377, 385), (862, 857, 376, 384), (400, 405, 386, 389), (864, 863, 387, 388), (380, 371, 372, 375, 390, 384, 376, 379, 388, 387, 393, 383, 382, 395), (364, 365, 405, 400), (360, 366, 397, 399), (356, 357, 408, 411), (362, 363, 402, 398), (369, 368, 403, 396), (366, 367, 404, 397), (367, 364, 400, 404), (359, 360, 399, 401), (368, 359, 401, 403), (365, 361, 406, 405), (361, 356, 411, 406), (363, 369, 396, 402), (357, 358, 407, 408), (358, 362, 398, 407), (415, 412, 418, 423), (412, 415, 414, 413), (422, 416, 417, 420), (419, 421, 423, 418), (413, 414, 421, 419), (412, 413, 419, 418), (414, 415, 423, 421), (426, 427, 432, 435), (424, 427, 428, 429), (425, 424, 429, 430), (426, 425, 430, 431), (427, 426, 431, 428), (432, 433, 437, 436), (425, 426, 435, 434), (424, 425, 434, 433), (427, 424, 433, 432), (435, 432, 436, 439), (434, 435, 439, 438), (433, 434, 438, 437), (464, 451, 450, 465), (452, 464, 465, 467), (440, 443, 442, 441), (462, 453, 466, 463), (456, 462, 463, 457), (444, 461, 460, 445), (461, 455, 454, 460), (448, 459, 458, 449), (447, 448, 449, 446), (443, 444, 445, 442), (451, 440, 441, 450), (453, 452, 467, 466), (455, 447, 446, 454), (459, 456, 457, 458), (722, 723, 724, 725), (479, 494, 480, 483, 492, 486, 489, 476, 475, 485, 491, 472, 471, 468), (881, 873, 478, 495), (874, 881, 495, 481), (868, 869, 470, 469), (880, 875, 482, 493), (877, 880, 493, 487), (870, 879, 490, 473), (879, 876, 484, 490), (872, 878, 488, 477), (871, 872, 477, 474), (869, 870, 473, 470), (873, 868, 469, 478), (875, 874, 481, 482), (876, 871, 474, 484), (878, 877, 487, 488), (478, 469, 470, 473, 490, 484, 474, 477, 488, 487, 493, 482, 481, 495), (514, 502, 508, 520), (511, 499, 507, 519), (519, 507, 509, 521), (513, 501, 505, 517), (516, 515, 503, 504), (522, 512, 500, 498), (510, 497, 499, 511), (496, 523, 522, 498), (496, 501, 513, 523), (505, 502, 514, 517), (500, 512, 516, 504), (506, 518, 520, 508), (503, 515, 521, 509), (497, 510, 518, 506), (502, 505, 501, 496, 498, 500, 504, 503, 509, 507, 499, 497, 506, 508), (66, 61, 528, 527), (21, 66, 527, 536), (36, 56, 529, 533), (56, 81, 524, 529), (46, 16, 537, 531), (76, 71, 526, 525), (71, 51, 530, 526), (543, 538, 552, 557), (547, 543, 557, 561), (550, 541, 555, 564), (541, 542, 556, 555), (549, 546, 560, 563), (546, 547, 561, 560), (527, 528, 542, 541), (536, 527, 541, 550), (533, 529, 543, 547), (529, 524, 538, 543), (531, 537, 551, 545), (525, 526, 540, 539), (526, 530, 544, 540), (534, 535, 549, 548), (554, 558, 572, 568), (553, 554, 568, 567), (559, 565, 579, 573), (557, 552, 566, 571), (561, 557, 571, 575), (564, 555, 569, 578), (545, 551, 565, 559), (539, 540, 554, 553), (540, 544, 558, 554), (548, 549, 563, 562), (551, 550, 564, 565), (544, 545, 559, 558), (538, 539, 553, 552), (542, 548, 562, 556), (566, 567, 581, 580), (572, 573, 587, 586), (579, 578, 592, 593), (576, 577, 591, 590), (568, 572, 586, 582), (567, 568, 582, 581), (562, 563, 577, 576), (565, 564, 578, 579), (558, 559, 573, 572), (552, 553, 567, 566), (556, 562, 576, 570), (560, 561, 575, 574), (563, 560, 574, 577), (555, 556, 570, 569), (570, 576, 590, 584), (574, 575, 589, 588), (577, 574, 588, 591), (569, 570, 584, 583), (578, 569, 583, 592), (575, 571, 585, 589), (571, 566, 580, 585), (573, 579, 593, 587), (46, 51, 71, 76, 81, 56, 36, 41, 26, 31, 61, 66, 21, 16), (580, 581, 582, 586, 587, 593, 592, 583, 584, 590, 591, 588, 589, 585), (356, 361, 365, 364, 367, 366, 360, 359, 368, 369, 363, 362, 358, 357), (596, 599, 603, 602, 606, 604, 597, 595, 605, 607, 601, 600, 598, 594), (594, 598, 610, 609), (598, 600, 614, 610), (604, 606, 619, 618), (599, 596, 608, 613), (595, 597, 612, 611), (603, 599, 613, 617), (619, 616, 630, 633), (616, 617, 631, 630), (612, 618, 632, 626), (608, 609, 623, 622), (614, 615, 629, 628), (621, 620, 634, 635), (607, 605, 620, 621), (600, 601, 615, 614), (605, 595, 611, 620), (601, 607, 621, 615), (597, 604, 618, 612), (596, 594, 609, 608), (606, 602, 616, 619), (602, 603, 617, 616), (611, 612, 626, 625), (620, 611, 625, 634), (617, 613, 627, 631), (613, 608, 622, 627), (615, 621, 635, 629), (609, 610, 624, 623), (610, 614, 628, 624), (618, 619, 633, 632), (622, 623, 624, 628, 629, 635, 634, 625, 626, 632, 633, 630, 631, 627), (150, 128, 130, 129, 132, 131, 127, 133, 138, 139, 136, 137, 135, 155), (313, 309, 308, 311, 310, 312, 301, 300, 306, 304, 305, 302, 303, 307), (450, 441, 442, 445, 460, 454, 446, 449, 458, 457, 463, 466, 467, 465), (451, 464, 452, 453, 462, 456, 459, 448, 447, 455, 461, 444, 443, 440), (649, 648, 738, 739), (646, 647, 737, 736), (636, 643, 733, 726), (648, 639, 729, 738), (641, 664, 728, 731), (645, 641, 731, 735), (661, 660, 639, 648), (660, 662, 640, 639), (656, 658, 642, 643), (654, 667, 664, 641), (652, 653, 645, 644), (663, 651, 647, 646), (657, 661, 648, 649), (662, 663, 646, 640), (839, 824, 663, 662), (835, 822, 661, 657), (824, 812, 651, 663), (829, 814, 653, 652), (831, 820, 667, 654), (833, 818, 658, 656), (837, 839, 662, 660), (822, 837, 660, 661), (814, 831, 654, 653), (812, 829, 652, 651), (816, 827, 650, 666), (827, 833, 656, 650), (818, 835, 657, 658), (820, 816, 666, 667), (638, 637, 665, 664), (637, 655, 666, 665), (659, 638, 664, 667), (655, 659, 667, 666), (671, 670, 674, 675), (637, 638, 668, 669), (659, 655, 670, 671), (655, 637, 669, 670), (675, 674, 673, 672), (670, 669, 673, 674), (668, 671, 675, 672), (669, 668, 672, 673), (716, 708, 685, 684), (715, 712, 686, 680), (718, 721, 677, 676), (713, 704, 683, 682), (711, 705, 688, 689), (712, 706, 687, 686), (678, 679, 680, 681), (681, 680, 684, 685), (677, 678, 681, 676), (684, 680, 686, 687), (679, 678, 682, 683), (679, 683, 689, 688), (706, 716, 684, 687), (717, 715, 680, 679), (705, 717, 679, 688), (708, 709, 681, 685), (709, 718, 676, 681), (704, 711, 689, 683), (721, 710, 678, 677), (710, 713, 682, 678), (697, 696, 724, 723), (703, 695, 713, 710), (720, 703, 710, 721), (690, 691, 711, 704), (702, 719, 718, 709), (699, 702, 709, 708), (692, 701, 717, 705), (701, 698, 715, 717), (694, 700, 716, 706), (693, 694, 706, 712), (691, 692, 705, 711), (695, 690, 704, 713), (698, 693, 712, 715), (700, 699, 708, 716), (697, 714, 718, 719), (696, 697, 719, 720), (707, 696, 720, 721), (714, 707, 721, 718), (714, 697, 723, 722), (696, 707, 725, 724), (707, 714, 722, 725), (695, 703, 720, 719, 702, 699, 700, 694, 693, 698, 701, 692, 691, 690), (772, 771, 747, 740), (768, 760, 743, 752), (755, 784, 782, 745), (764, 755, 745, 749), (756, 759, 753, 746), (760, 763, 744, 743), (643, 642, 732, 733), (665, 636, 726, 727), (640, 646, 736, 730), (644, 645, 735, 734), (664, 665, 727, 728), (647, 644, 734, 737), (639, 640, 730, 729), (642, 649, 739, 732), (753, 752, 810, 811), (750, 751, 809, 808), (740, 747, 805, 798), (752, 743, 801, 810), (745, 782, 800, 803), (749, 745, 803, 807), (776, 775, 751, 750), (759, 768, 752, 753), (771, 756, 746, 747), (785, 772, 740, 783), (763, 776, 750, 744), (780, 764, 749, 748), (767, 778, 789, 788), (775, 780, 748, 751), (737, 734, 781, 774), (774, 781, 780, 775), (728, 727, 779, 766), (766, 779, 785, 784), (734, 735, 765, 781), (781, 765, 764, 780), (730, 736, 777, 762), (762, 777, 776, 763), (727, 726, 773, 779), (779, 773, 772, 785), (733, 732, 757, 770), (770, 757, 756, 771), (739, 738, 769, 758), (758, 769, 768, 759), (736, 737, 774, 777), (777, 774, 775, 776), (729, 730, 762, 761), (761, 762, 763, 760), (732, 739, 758, 757), (757, 758, 759, 756), (735, 731, 754, 765), (765, 754, 755, 764), (731, 728, 766, 754), (754, 766, 784, 755), (738, 729, 761, 769), (769, 761, 760, 768), (726, 733, 770, 773), (773, 770, 771, 772), (742, 741, 783, 782), (767, 742, 782, 784), (741, 778, 785, 783), (778, 767, 784, 785), (789, 787, 791, 793), (742, 767, 788, 786), (778, 741, 787, 789), (741, 742, 786, 787), (792, 793, 797, 796), (787, 786, 790, 791), (788, 789, 793, 792), (786, 788, 792, 790), (796, 797, 795, 794), (790, 792, 796, 794), (793, 791, 795, 797), (791, 790, 794, 795), (798, 801, 802, 803), (803, 802, 806, 807), (799, 798, 803, 800), (806, 802, 808, 809), (801, 798, 805, 804), (801, 804, 811, 810), (747, 746, 804, 805), (783, 740, 798, 799), (744, 750, 808, 802), (748, 749, 807, 806), (782, 783, 799, 800), (751, 748, 806, 809), (743, 744, 802, 801), (746, 753, 811, 804), (0, 2, 817, 821), (821, 817, 816, 820), (6, 12, 834, 819), (819, 834, 835, 818), (4, 8, 832, 826), (826, 832, 833, 827), (2, 4, 826, 817), (817, 826, 827, 816), (13, 7, 828, 813), (813, 828, 829, 812), (9, 5, 830, 815), (815, 830, 831, 814), (10, 3, 836, 823), (823, 836, 837, 822), (3, 1, 838, 836), (836, 838, 839, 837), (8, 6, 819, 832), (832, 819, 818, 833), (5, 0, 821, 830), (830, 821, 820, 831), (7, 9, 815, 828), (828, 815, 814, 829), (11, 13, 813, 825), (825, 813, 812, 824), (12, 10, 823, 834), (834, 823, 822, 835), (1, 11, 825, 838), (838, 825, 824, 839), (146, 840, 842, 145), (23, 841, 843, 29), (142, 34, 844, 842), (146, 42, 845, 840), (62, 47, 846, 849), (54, 49, 847, 848), (43, 845, 849, 63), (35, 844, 848, 55), (69, 851, 853, 79), (67, 850, 852, 77), (29, 843, 851, 69), (50, 847, 853, 80), (22, 841, 850, 67), (48, 846, 852, 78), (389, 386, 863, 864), (385, 377, 857, 862), (410, 409, 860, 861), (381, 370, 854, 859), (373, 374, 856, 855), (377, 378, 858, 857), (378, 389, 864, 858), (391, 385, 862, 865), (374, 391, 865, 856), (386, 392, 866, 863), (392, 410, 861, 866), (370, 373, 855, 854), (409, 394, 867, 860), (394, 381, 859, 867), (489, 486, 877, 878), (485, 475, 871, 876), (483, 480, 874, 875), (479, 468, 868, 873), (471, 472, 870, 869), (475, 476, 872, 871), (476, 489, 878, 872), (491, 485, 876, 879), (472, 491, 879, 870), (486, 492, 880, 877), (492, 483, 875, 880), (468, 471, 869, 868), (480, 494, 881, 874), (494, 479, 873, 881)])
me_011.polygons.foreach_set('material_index', [0, 0, 0, 0, 0, 0, 0, 0, 0, 0, 0, 0, 0, 0, 0, 0, 0, 0, 0, 0, 0, 0, 0, 0, 0, 0, 0, 0, 0, 0, 0, 0, 0, 0, 0, 0, 0, 0, 0, 0, 0, 0, 0, 0, 0, 0, 0, 0, 0, 0, 0, 0, 0, 0, 0, 0, 0, 0, 0, 0, 0, 1, 1, 0, 1, 0, 0, 0, 0, 1, 0, 0, 0, 0, 0, 0, 0, 0, 0, 0, 0, 0, 0, 0, 1, 0, 0, 0, 0, 0, 0, 0, 0, 0, 0, 0, 0, 0, 0, 0, 0, 0, 0, 0, 0, 0, 0, 0, 0, 0, 1, 0, 0, 0, 0, 0, 0, 0, 0, 0, 0, 0, 0, 0, 0, 0, 0, 0, 0, 0, 0, 0, 0, 0, 0, 0, 0, 0, 0, 0, 0, 0, 0, 0, 0, 0, 0, 0, 0, 0, 0, 0, 0, 0, 0, 0, 0, 0, 0, 0, 0, 0, 0, 0, 0, 0, 0, 0, 0, 0, 0, 0, 1, 0, 0, 0, 0, 0, 0, 0, 0, 1, 0, 0, 0, 0, 0, 0, 0, 0, 0, 0, 0, 1, 0, 0, 0, 0, 0, 0, 0, 0, 0, 0, 0, 0, 0, 0, 0, 0, 0, 1, 0, 0, 0, 0, 0, 0, 0, 0, 0, 0, 0, 0, 0, 0, 0, 0, 0, 0, 0, 0, 0, 0, 1, 0, 0, 0, 0, 0, 0, 0, 0, 0, 0, 0, 0, 0, 0, 0, 0, 0, 0, 0, 0, 0, 0, 0, 0, 0, 0, 0, 0, 0, 0, 0, 0, 0, 0, 0, 0, 0, 0, 0, 0, 1, 1, 0, 0, 0, 0, 0, 0, 0, 0, 0, 0, 0, 0, 0, 0, 0, 0, 0, 0, 0, 0, 0, 1, 0, 0, 0, 0, 0, 0, 0, 0, 0, 0, 0, 0, 0, 0, 0, 0, 0, 0, 0, 0, 0, 0, 0, 0, 0, 0, 0, 0, 0, 0, 0, 1, 0, 0, 0, 0, 0, 0, 0, 0, 0, 0, 0, 0, 0, 0, 0, 1, 0, 0, 0, 0, 0, 0, 0, 0, 0, 0, 0, 0, 0, 0, 1, 0, 0, 0, 0, 0, 0, 0, 0, 1, 0, 0, 0, 0, 0, 0, 0, 0, 0, 1, 0, 0, 1, 0, 0, 0, 0, 0, 0, 0, 0, 0, 0, 0, 0, 0, 0, 0, 0, 0, 0, 0, 0, 0, 0, 0, 0, 0, 0, 0, 0, 0, 0, 0, 0, 0, 0, 1, 0, 0, 0, 1, 0, 0, 0, 0, 1, 0, 0, 0, 0, 0, 0, 0, 1, 0, 0, 0, 0, 0, 0, 0, 0, 0, 0, 0, 0, 0, 0, 0, 1, 0, 0, 0, 0, 0, 0, 0, 0, 0, 0, 0, 0, 0, 0, 0, 0, 0, 0, 0, 1, 0, 0, 0, 0, 0, 0, 0, 0, 0, 0, 0, 0, 1, 0, 0, 0, 0, 0, 0, 0, 0, 0, 0, 0, 0, 0, 0, 0, 0, 0, 0, 0, 0, 0, 0, 0, 0, 0, 0, 0, 0, 0, 0, 0, 0, 1, 0, 0, 0, 0, 0, 0, 0, 0, 0, 0, 0, 0, 0, 1, 0, 0, 0, 0, 0, 0, 0, 0, 0, 0, 0, 0, 0, 0, 0, 0, 0, 0, 0, 1, 0, 0, 0, 0, 0, 0, 0, 0, 0, 0, 0, 0, 0, 0, 0, 0, 0, 0, 0, 0, 0, 0, 0, 0, 0, 0, 0, 0, 0, 0, 0, 0, 0, 0, 0, 0, 0, 0, 1, 1, 0, 0, 0, 0, 0, 0, 0, 0, 0, 0, 0, 0, 0, 0, 0, 0, 0, 0, 0, 0, 0, 0, 0, 0, 0, 0, 1, 0, 0, 0, 0, 0, 0, 0, 0, 0, 0, 0, 1, 0, 0, 0, 0, 0, 0, 0, 0, 0, 0, 0, 0, 0, 0, 0, 1, 1, 0, 0, 0, 0, 0, 0, 0, 0, 0, 0, 0, 0, 0, 1, 0, 0, 0, 0, 0, 0, 0, 0, 0, 0, 0, 0, 0, 0, 0, 0, 0, 0, 0, 1, 0, 0, 0, 0, 0, 0, 0, 0, 0, 0, 0, 0, 0, 1, 0, 0, 0, 0, 0, 0])
_uv = me_011.uv_layers.new(name='UV 맵')
_uv.uv.foreach_set('vector', [0.375, 0.7492, 0.375, 0.7492, 0.375, 0.7492, 0.375, 0.7492, 0.625, 0.5, 0.625, 0.5, 0.625, 0.5, 0.625, 0.5, 0.3571, 0.5, 0.375, 0.5, 0.375, 0.75, 0.3571, 0.75, 0.5349, 0.5, 0.5349, 0.5, 0.5349, 0.5, 0.5349, 0.5, 0.375, 0.4821, 0.5349, 0.4821, 0.5349, 0.5, 0.375, 0.5, 0.5349, 0.4821, 0.625, 0.4821, 0.625, 0.5, 0.5349, 0.5, 0.375, 0.5, 0.5349, 0.5, 0.5349, 0.5, 0.375, 0.5, 0.5349, 0.7679, 0.5349, 0.75, 0.5349, 0.75, 0.5349, 0.7679, 0.625, 0.75, 0.625, 0.75, 0.625, 0.75, 0.625, 0.75, 0.6429, 0.5, 0.625, 0.5, 0.625, 0.5, 0.6429, 0.5, 0.5349, 0.75, 0.5349, 0.75, 0.5349, 0.75, 0.5349, 0.75, 0.625, 0.7679, 0.625, 0.75, 0.625, 0.75, 0.625, 0.7679, 0.6429, 0.5, 0.625, 0.5, 0.625, 0.5, 0.6429, 0.5, 0.625, 0.4821, 0.625, 0.4643, 0.625, 0.4643, 0.625, 0.4821, 0.625, 0.4464, 0.625, 0.4286, 0.625, 0.4286, 0.625, 0.4464, 0.625, 0.25, 0.625, 0.25, 0.625, 0.25, 0.625, 0.25, 0.625, 0.3393, 0.625, 0.3214, 0.625, 0.3214, 0.625, 0.3393, 0.8571, 0.5, 0.8393, 0.5, 0.8393, 0.5, 0.8571, 0.5, 0.5349, 0.2857, 0.625, 0.2857, 0.625, 0.3214, 0.5349, 0.3214, 0.7143, 0.5, 0.6964, 0.5, 0.6964, 0.5, 0.7143, 0.5, 0.6786, 0.5, 0.6607, 0.5, 0.6607, 0.5, 0.6786, 0.5, 0.625, 0.9821, 0.625, 0.9643, 0.625, 0.9643, 0.625, 0.9821, 0.5349, 0.9286, 0.625, 0.9286, 0.625, 0.9643, 0.5349, 0.9643, 0.625, 0.8393, 0.625, 0.8214, 0.625, 0.8214, 0.625, 0.8393, 0.625, 0.8036, 0.625, 0.7857, 0.625, 0.7857, 0.625, 0.8036, 0.6429, 0.75, 0.6607, 0.75, 0.6607, 0.75, 0.6429, 0.75, 0.6786, 0.75, 0.6964, 0.75, 0.6964, 0.75, 0.6786, 0.75, 0.875, 0.75, 0.875, 0.75, 0.875, 0.75, 0.875, 0.75, 0.7857, 0.75, 0.8036, 0.75, 0.8036, 0.75, 0.7857, 0.75, 0.8571, 0.5, 0.8393, 0.5, 0.8393, 0.5, 0.8571, 0.5, 0.5349, 0.3214, 0.5349, 0.2857, 0.5349, 0.2857, 0.5349, 0.3214, 0.7143, 0.5, 0.6964, 0.5, 0.6964, 0.5, 0.7143, 0.5, 0.6786, 0.5, 0.6607, 0.5, 0.6607, 0.5, 0.6786, 0.5, 0.6429, 0.75, 0.6607, 0.75, 0.6607, 0.75, 0.6429, 0.75, 0.6786, 0.75, 0.6964, 0.75, 0.6964, 0.75, 0.6786, 0.75, 0.5349, 1.0, 0.625, 1.0, 0.625, 1.0, 0.5349, 1.0, 0.7857, 0.75, 0.8036, 0.75, 0.8036, 0.75, 0.7857, 0.75, 0.5349, 0.9821, 0.5349, 0.9643, 0.5349, 0.9643, 0.5349, 0.9821, 0.5349, 0.9643, 0.5349, 0.9286, 0.5349, 0.9286, 0.5349, 0.9643, 0.5349, 0.8393, 0.5349, 0.8214, 0.5349, 0.8214, 0.5349, 0.8393, 0.5349, 0.8036, 0.5349, 0.7857, 0.5349, 0.7857, 0.5349, 0.8036, 0.5349, 0.4821, 0.5349, 0.4643, 0.5349, 0.4643, 0.5349, 0.4821, 0.5349, 0.4464, 0.5349, 0.4286, 0.5349, 0.4286, 0.5349, 0.4464, 0.125, 0.5, 0.125, 0.75, 0.125, 0.75, 0.125, 0.5, 0.5349, 0.3393, 0.5349, 0.3214, 0.5349, 0.3214, 0.5349, 0.3393, 0.5349, 0.7679, 0.625, 0.7679, 0.625, 0.7857, 0.5349, 0.7857, 0.5349, 0.8036, 0.625, 0.8036, 0.625, 0.8214, 0.5349, 0.8214, 0.875, 0.5, 0.875, 0.5, 0.875, 0.5, 0.875, 0.5, 0.5349, 0.9107, 0.625, 0.9107, 0.625, 0.9286, 0.5349, 0.9286, 0.5349, 0.2679, 0.625, 0.2679, 0.625, 0.2857, 0.5349, 0.2857, 0.8036, 0.75, 0.8393, 0.75, 0.8393, 0.75, 0.8036, 0.75, 0.5349, 0.4107, 0.625, 0.4107, 0.625, 0.4286, 0.5349, 0.4286, 0.5349, 0.4464, 0.625, 0.4464, 0.625, 0.4643, 0.5349, 0.4643, 0.375, 0.2679, 0.5349, 0.2679, 0.5349, 0.2857, 0.375, 0.2857, 0.8393, 0.5, 0.8036, 0.5, 0.8036, 0.5, 0.8393, 0.5, 0.375, 0.4107, 0.5349, 0.4107, 0.5349, 0.4286, 0.375, 0.4286, 0.375, 0.4464, 0.5349, 0.4464, 0.5349, 0.4643, 0.375, 0.4643, 0.375, 0.7679, 0.5349, 0.7679, 0.5349, 0.7857, 0.375, 0.7857, 0.375, 0.8036, 0.5349, 0.8036, 0.5349, 0.8214, 0.375, 0.8214, 0.625, 0.25, 0.5349, 0.25, 0.5349, 0.25, 0.625, 0.25, 0.375, 0.9107, 0.5349, 0.9107, 0.5349, 0.9286, 0.375, 0.9286, 0.998, 0.0555, 0.998, 0.5395, -0.001959, 0.5395, -0.001959, 0.0555, 0.9978, 0.327, 0.9978, 0.822, -0.002086, 0.822, -0.002086, 0.327, 0.625, 0.25, 0.625, 0.25, 0.625, 0.25, 0.625, 0.25, 0.003968, 0.9794, 0.004203, 0.03082, 0.9982, 0.03082, 0.998, 0.9794, 0.3019, 0.5017, 0.3019, 0.7483, 0.3019, 0.7483, 0.3019, 0.5017, 0.8036, 0.75, 0.8393, 0.75, 0.8393, 0.75, 0.8036, 0.75, 0.1983, 0.5018, 0.2125, 0.5018, 0.2125, 0.5018, 0.1983, 0.5018, 0.3214, 0.5, 0.3393, 0.5, 0.3393, 0.75, 0.3214, 0.75, 0.998, 0.2179, 0.998, 0.7802, -0.001959, 0.7802, -0.001959, 0.2179, 0.375, 0.75, 0.5349, 0.75, 0.5349, 0.7679, 0.375, 0.7679, 0.5349, 0.75, 0.625, 0.75, 0.625, 0.7679, 0.5349, 0.7679, 0.5349, 0.5, 0.5349, 0.4821, 0.5349, 0.4821, 0.5349, 0.5, 0.625, 0.75, 0.6429, 0.75, 0.6429, 0.75, 0.625, 0.75, 0.625, 0.75, 0.6429, 0.75, 0.6429, 0.75, 0.625, 0.75, 0.625, 0.5, 0.625, 0.4821, 0.625, 0.4821, 0.625, 0.5, 0.6607, 0.5, 0.6429, 0.5, 0.6429, 0.5, 0.6607, 0.5, 0.625, 0.7857, 0.625, 0.7679, 0.625, 0.7679, 0.625, 0.7857, 0.6607, 0.5, 0.6429, 0.5, 0.6429, 0.5, 0.6607, 0.5, 0.5349, 0.7857, 0.5349, 0.7679, 0.5349, 0.7679, 0.5349, 0.7857, 0.5349, 0.4643, 0.625, 0.4643, 0.625, 0.4821, 0.5349, 0.4821, 0.375, 0.4643, 0.5349, 0.4643, 0.5349, 0.4821, 0.375, 0.4821, 0.3417, 0.7476, 0.3417, 0.5024, 0.3417, 0.5024, 0.3417, 0.7476, 0.875, 0.5, 0.875, 0.5, 0.875, 0.5, 0.875, 0.5, 0.9988, 0.02219, 0.9988, 0.5919, -0.001037, 0.5919, -0.001037, 0.02219, 0.375, 0.8214, 0.5349, 0.8214, 0.5349, 0.8393, 0.375, 0.8393, 0.875, 0.75, 0.875, 0.75, 0.875, 0.75, 0.875, 0.75, 0.5349, 1.0, 0.625, 1.0, 0.625, 1.0, 0.5349, 1.0, 0.5349, 0.8214, 0.625, 0.8214, 0.625, 0.8393, 0.5349, 0.8393, 0.5349, 0.4286, 0.5349, 0.4107, 0.5349, 0.4107, 0.5349, 0.4286, 0.125, 0.5, 0.125, 0.75, 0.125, 0.75, 0.125, 0.5, 0.6964, 0.75, 0.7143, 0.75, 0.7143, 0.75, 0.6964, 0.75, 0.875, 0.5, 0.875, 0.5, 0.875, 0.5, 0.875, 0.5, 0.6964, 0.75, 0.7143, 0.75, 0.7143, 0.75, 0.6964, 0.75, 0.625, 0.25, 0.5349, 0.25, 0.5349, 0.25, 0.625, 0.25, 0.375, 0.8393, 0.5349, 0.8393, 0.5349, 0.8393, 0.625, 0.8393, 0.625, 0.8393, 0.7143, 0.75, 0.7143, 0.75, 0.7143, 0.5, 0.7143, 0.5, 0.7143, 0.5, 0.625, 0.4107, 0.5349, 0.4107, 0.5349, 0.4107, 0.375, 0.4107, 0.625, 0.4286, 0.625, 0.4107, 0.625, 0.4107, 0.625, 0.4286, 0.1447, 0.7482, 0.1447, 0.5018, 0.1447, 0.5018, 0.1447, 0.7482, 0.375, 0.3214, 0.5349, 0.3214, 0.5349, 0.3393, 0.375, 0.3393, 0.5349, 0.3214, 0.625, 0.3214, 0.625, 0.3393, 0.5349, 0.3393, 0.5349, 0.9286, 0.5349, 0.9107, 0.5349, 0.9107, 0.5349, 0.9286, 0.8036, 0.5, 0.7857, 0.5, 0.7857, 0.5, 0.8036, 0.5, 0.625, 0.9286, 0.625, 0.9107, 0.625, 0.9107, 0.625, 0.9286, 0.8036, 0.5, 0.7857, 0.5, 0.7857, 0.5, 0.8036, 0.5, 0.625, 0.2857, 0.625, 0.2679, 0.625, 0.2679, 0.625, 0.2857, 0.8393, 0.75, 0.8571, 0.75, 0.8571, 0.75, 0.8393, 0.75, 0.8393, 0.75, 0.8571, 0.75, 0.8571, 0.75, 0.8393, 0.75, 0.5349, 0.2857, 0.5349, 0.2679, 0.5349, 0.2679, 0.5349, 0.2857, 0.5349, 0.9643, 0.625, 0.9643, 0.625, 0.9821, 0.5349, 0.9821, 0.375, 0.9643, 0.5349, 0.9643, 0.5349, 0.9821, 0.375, 0.9821, 0.001224, 0.9724, 0.001224, 0.02309, 1.001, 0.02309, 1.001, 0.9724, 0.3548, 0.5024, 0.3417, 0.5024, 0.3393, 0.5, 0.3571, 0.5, 0.3417, 0.5024, 0.3417, 0.7476, 0.3393, 0.75, 0.3393, 0.5, 0.3417, 0.7476, 0.3548, 0.7476, 0.3571, 0.75, 0.3393, 0.75, 0.3548, 0.7476, 0.3548, 0.5024, 0.3571, 0.5, 0.3571, 0.75, 0.2874, 0.7483, 0.3019, 0.7483, 0.3036, 0.75, 0.2857, 0.75, 0.3019, 0.7483, 0.3019, 0.5017, 0.3036, 0.5, 0.3036, 0.75, 0.3019, 0.5017, 0.2874, 0.5017, 0.2857, 0.5, 0.3036, 0.5, 0.2874, 0.5017, 0.2874, 0.7483, 0.2857, 0.75, 0.2857, 0.5, 0.2125, 0.5018, 0.1983, 0.5018, 0.1964, 0.5, 0.2143, 0.5, 0.1447, 0.7482, 0.1589, 0.7482, 0.1607, 0.75, 0.1429, 0.75, 0.1589, 0.7482, 0.1589, 0.5018, 0.1607, 0.5, 0.1607, 0.75, 0.1983, 0.5018, 0.1983, 0.7482, 0.1964, 0.75, 0.1964, 0.5, 0.1983, 0.7482, 0.2125, 0.7482, 0.2143, 0.75, 0.1964, 0.75, 0.2125, 0.7482, 0.2125, 0.5018, 0.2143, 0.5, 0.2143, 0.75, 0.1589, 0.5018, 0.1447, 0.5018, 0.1429, 0.5, 0.1607, 0.5, 0.1447, 0.5018, 0.1447, 0.7482, 0.1429, 0.75, 0.1429, 0.5, 0.3417, 0.5024, 0.3548, 0.5024, 0.3548, 0.5024, 0.3417, 0.5024, 0.2874, 0.7483, 0.2874, 0.5017, 0.2874, 0.5017, 0.2874, 0.7483, 0.1447, 0.5018, 0.1589, 0.5018, 0.1589, 0.5018, 0.1447, 0.5018, 0.2874, 0.5017, 0.3019, 0.5017, 0.3019, 0.5017, 0.2874, 0.5017, 0.3548, 0.7476, 0.3417, 0.7476, 0.3417, 0.7476, 0.3548, 0.7476, 0.1589, 0.7482, 0.1447, 0.7482, 0.1447, 0.7482, 0.1589, 0.7482, 0.2874, 0.5017, 0.3019, 0.5017, 0.3019, 0.5017, 0.2874, 0.5017, 0.3548, 0.5024, 0.3548, 0.7476, 0.3548, 0.7476, 0.3548, 0.5024, 0.1589, 0.5018, 0.1589, 0.7482, 0.1589, 0.7482, 0.1589, 0.5018, 0.2874, 0.7483, 0.2874, 0.5017, 0.2874, 0.5017, 0.2874, 0.7483, 0.1983, 0.7482, 0.1983, 0.5018, 0.1983, 0.5018, 0.1983, 0.7482, 0.2125, 0.7482, 0.1983, 0.7482, 0.1983, 0.7482, 0.2125, 0.7482, 0.2125, 0.5018, 0.2125, 0.7482, 0.2125, 0.7482, 0.2125, 0.5018, 0.1447, 0.5018, 0.1589, 0.5018, 0.1589, 0.5018, 0.1447, 0.5018, 0.3417, 0.5024, 0.3548, 0.5024, 0.3548, 0.5024, 0.3417, 0.5024, 0.3019, 0.7483, 0.2874, 0.7483, 0.2874, 0.7483, 0.3019, 0.7483, 0.1447, 0.5018, 0.1589, 0.5018, 0.1589, 0.7482, 0.1447, 0.7482, 0.2874, 0.5017, 0.3019, 0.5017, 0.3019, 0.7483, 0.2874, 0.7483, 0.3417, 0.5024, 0.3548, 0.5024, 0.3548, 0.7476, 0.3417, 0.7476, 0.1983, 0.5018, 0.2125, 0.5018, 0.2125, 0.7482, 0.1983, 0.7482, 0.1447, 0.7482, 0.1447, 0.5018, 0.1447, 0.5018, 0.1447, 0.7482, 0.1983, 0.5018, 0.2125, 0.5018, 0.2125, 0.5018, 0.1983, 0.5018, 0.3417, 0.7476, 0.3417, 0.5024, 0.3417, 0.5024, 0.3417, 0.7476, 0.1589, 0.7482, 0.1447, 0.7482, 0.1447, 0.7482, 0.1589, 0.7482, 0.3548, 0.7476, 0.3417, 0.7476, 0.3417, 0.7476, 0.3548, 0.7476, 0.1589, 0.5018, 0.1589, 0.7482, 0.1589, 0.7482, 0.1589, 0.5018, 0.3548, 0.5024, 0.3548, 0.7476, 0.3548, 0.7476, 0.3548, 0.5024, 0.1983, 0.7482, 0.1983, 0.5018, 0.1983, 0.5018, 0.1983, 0.7482, 0.3019, 0.7483, 0.2874, 0.7483, 0.2874, 0.7483, 0.3019, 0.7483, 0.2125, 0.7482, 0.1983, 0.7482, 0.1983, 0.7482, 0.2125, 0.7482, 0.3019, 0.5017, 0.3019, 0.7483, 0.3019, 0.7483, 0.3019, 0.5017, 0.2125, 0.5018, 0.2125, 0.7482, 0.2125, 0.7482, 0.2125, 0.5018, 0.625, 0.9643, 0.625, 0.9286, 0.625, 0.9286, 0.625, 0.9643, 0.8393, 0.5, 0.8036, 0.5, 0.8036, 0.5, 0.8393, 0.5, 0.625, 0.3214, 0.625, 0.2857, 0.625, 0.2857, 0.625, 0.3214, 0.375, 0.8393, 0.375, 0.4107, 0.5349, 0.4107, 0.5349, 0.4107, 0.625, 0.4107, 0.7143, 0.5, 0.7143, 0.5, 0.7143, 0.5, 0.7143, 0.75, 0.7143, 0.75, 0.625, 0.8393, 0.625, 0.8393, 0.5349, 0.8393, 0.5349, 0.8393, 0.375, 0.875, 0.5349, 0.875, 0.5349, 0.875, 0.625, 0.875, 0.625, 0.875, 0.75, 0.75, 0.75, 0.75, 0.75, 0.5, 0.75, 0.5, 0.75, 0.5, 0.625, 0.375, 0.5349, 0.375, 0.5349, 0.375, 0.375, 0.375, 0.625, 0.3929, 0.7321, 0.5, 0.7321, 0.5, 0.7321, 0.5, 0.7321, 0.75, 0.7321, 0.75, 0.625, 0.8571, 0.625, 0.8571, 0.5349, 0.8571, 0.5349, 0.8571, 0.2679, 0.75, 0.375, 0.3929, 0.5349, 0.3929, 0.5349, 0.3929, 0.75, 0.5, 0.7321, 0.5, 0.7321, 0.5, 0.75, 0.5, 0.625, 0.875, 0.625, 0.8571, 0.625, 0.8571, 0.625, 0.875, 0.75, 0.5, 0.7321, 0.5, 0.7321, 0.5, 0.75, 0.5, 0.5349, 0.875, 0.5349, 0.8571, 0.5349, 0.8571, 0.5349, 0.875, 0.5349, 0.375, 0.625, 0.375, 0.625, 0.3929, 0.5349, 0.3929, 0.375, 0.375, 0.5349, 0.375, 0.5349, 0.3929, 0.375, 0.3929, 0.25, 0.5, 0.2679, 0.5, 0.2679, 0.75, 0.25, 0.75, 0.001019, 0.8567, 0.0006925, 0.1942, 0.9983, 0.4642, 0.9986, 1.127, 0.375, 0.8571, 0.5349, 0.8571, 0.5349, 0.875, 0.375, 0.875, 0.5349, 0.8571, 0.625, 0.8571, 0.625, 0.875, 0.5349, 0.875, 0.5349, 0.3929, 0.5349, 0.375, 0.5349, 0.375, 0.5349, 0.3929, 0.7321, 0.75, 0.75, 0.75, 0.75, 0.75, 0.7321, 0.75, 0.7321, 0.75, 0.75, 0.75, 0.75, 0.75, 0.7321, 0.75, 0.625, 0.3929, 0.625, 0.375, 0.625, 0.375, 0.625, 0.3929, 0.375, 0.2857, 0.5349, 0.2857, 0.5349, 0.3214, 0.375, 0.3214, 0.375, 0.9286, 0.5349, 0.9286, 0.5349, 0.9643, 0.375, 0.9643, 0.0009554, 0.9863, 0.0009558, 0.02258, 0.9991, 0.02258, 0.9991, 0.9863, 0.1607, 0.5, 0.1964, 0.5, 0.1964, 0.75, 0.1607, 0.75, 0.625, 0.2857, 0.5349, 0.2857, 0.5349, 0.2857, 0.375, 0.2857, 0.1607, 0.75, 0.5349, 0.9643, 0.5349, 0.9643, 0.625, 0.9643, 0.625, 0.9643, 0.8393, 0.75, 0.8393, 0.75, 0.8393, 0.5, 0.8393, 0.5, 0.8393, 0.5, 0.625, 0.3214, 0.8036, 0.5, 0.8036, 0.5, 0.8036, 0.5, 0.8036, 0.75, 0.8036, 0.75, 0.625, 0.9286, 0.625, 0.9286, 0.5349, 0.9286, 0.5349, 0.9286, 0.1964, 0.75, 0.375, 0.3214, 0.5349, 0.3214, 0.5349, 0.3214, 0.625, 0.3214, 0.5349, 0.3214, 0.5349, 0.3214, 0.375, 0.3214, 0.1964, 0.75, 0.5349, 0.9286, 0.5349, 0.9286, 0.625, 0.9286, 0.625, 0.9286, 0.8036, 0.75, 0.8036, 0.75, 0.8036, 0.5, 0.8036, 0.5, 0.8036, 0.5, 0.625, 0.2857, 0.8393, 0.5, 0.8393, 0.5, 0.8393, 0.5, 0.8393, 0.75, 0.8393, 0.75, 0.625, 0.9643, 0.625, 0.9643, 0.5349, 0.9643, 0.5349, 0.9643, 0.1607, 0.75, 0.375, 0.2857, 0.5349, 0.2857, 0.5349, 0.2857, 0.625, 0.375, 0.625, 0.3571, 0.625, 0.3571, 0.625, 0.375, 0.75, 0.75, 0.7679, 0.75, 0.7679, 0.75, 0.75, 0.75, 0.75, 0.75, 0.7679, 0.75, 0.7679, 0.75, 0.75, 0.75, 0.5349, 0.375, 0.5349, 0.3571, 0.5349, 0.3571, 0.5349, 0.375, 0.5349, 0.875, 0.625, 0.875, 0.625, 0.8929, 0.5349, 0.8929, 0.375, 0.875, 0.5349, 0.875, 0.5349, 0.8929, 0.375, 0.8929, 1.0, 8.208e-05, 1.0, 0.9999, 0.001293, 0.9999, 0.001292, 8.208e-05, 0.625, 0.3571, 0.5349, 0.3571, 0.5349, 0.3571, 0.375, 0.3571, 0.2321, 0.75, 0.5349, 0.8929, 0.5349, 0.8929, 0.625, 0.8929, 0.625, 0.8929, 0.7679, 0.75, 0.7679, 0.75, 0.7679, 0.5, 0.7679, 0.5, 0.7679, 0.5, 0.2321, 0.5, 0.25, 0.5, 0.25, 0.75, 0.2321, 0.75, 0.375, 0.3571, 0.5349, 0.3571, 0.5349, 0.375, 0.375, 0.375, 0.5349, 0.3571, 0.625, 0.3571, 0.625, 0.375, 0.5349, 0.375, 0.375, 0.875, 0.375, 0.375, 0.5349, 0.375, 0.5349, 0.375, 0.625, 0.375, 0.75, 0.5, 0.75, 0.5, 0.75, 0.5, 0.75, 0.75, 0.75, 0.75, 0.625, 0.875, 0.625, 0.875, 0.5349, 0.875, 0.5349, 0.875, 0.5349, 0.8929, 0.5349, 0.875, 0.5349, 0.875, 0.5349, 0.8929, 0.7679, 0.5, 0.75, 0.5, 0.75, 0.5, 0.7679, 0.5, 0.625, 0.8929, 0.625, 0.875, 0.625, 0.875, 0.625, 0.8929, 0.7679, 0.5, 0.75, 0.5, 0.75, 0.5, 0.7679, 0.5, 0.625, 0.3571, 0.7679, 0.5, 0.7679, 0.5, 0.7679, 0.5, 0.7679, 0.75, 0.7679, 0.75, 0.625, 0.8929, 0.625, 0.8929, 0.5349, 0.8929, 0.5349, 0.8929, 0.2321, 0.75, 0.375, 0.3571, 0.5349, 0.3571, 0.5349, 0.3571, 0.7857, 0.5, 0.7679, 0.5, 0.7679, 0.5, 0.7857, 0.5, 0.625, 0.9107, 0.625, 0.8929, 0.625, 0.8929, 0.625, 0.9107, 0.7857, 0.5, 0.7679, 0.5, 0.7679, 0.5, 0.7857, 0.5, 0.5349, 0.9107, 0.5349, 0.8929, 0.5349, 0.8929, 0.5349, 0.9107, 0.5349, 0.3393, 0.625, 0.3393, 0.625, 0.3571, 0.5349, 0.3571, 0.375, 0.3393, 0.5349, 0.3393, 0.5349, 0.3571, 0.375, 0.3571, 0.2143, 0.5, 0.2321, 0.5, 0.2321, 0.75, 0.2143, 0.75, 0.9987, 0.02562, 1.009, 0.9867, 0.01247, 0.9858, 0.002181, 0.02473, 0.375, 0.8929, 0.5349, 0.8929, 0.5349, 0.9107, 0.375, 0.9107, 0.5349, 0.8929, 0.625, 0.8929, 0.625, 0.9107, 0.5349, 0.9107, 0.5349, 0.3571, 0.5349, 0.3393, 0.5349, 0.3393, 0.5349, 0.3571, 0.7679, 0.75, 0.7857, 0.75, 0.7857, 0.75, 0.7679, 0.75, 0.7679, 0.75, 0.7857, 0.75, 0.7857, 0.75, 0.7679, 0.75, 0.625, 0.3571, 0.625, 0.3393, 0.625, 0.3393, 0.625, 0.3571, 0.375, 0.9107, 0.5349, 0.9107, 0.5349, 0.9107, 0.625, 0.9107, 0.625, 0.9107, 0.7857, 0.75, 0.7857, 0.75, 0.7857, 0.5, 0.7857, 0.5, 0.7857, 0.5, 0.625, 0.3393, 0.5349, 0.3393, 0.5349, 0.3393, 0.375, 0.3393, 0.375, 0.9107, 0.375, 0.3393, 0.5349, 0.3393, 0.5349, 0.3393, 0.625, 0.3393, 0.7857, 0.5, 0.7857, 0.5, 0.7857, 0.5, 0.7857, 0.75, 0.7857, 0.75, 0.625, 0.9107, 0.625, 0.9107, 0.5349, 0.9107, 0.5349, 0.9107, 0.375, 0.25, 0.375, 1.0, 0.5349, 1.0, 0.5349, 1.0, 0.625, 1.0, 0.875, 0.75, 0.875, 0.75, 0.875, 0.75, 0.875, 0.5, 0.875, 0.5, 0.625, 0.25, 0.625, 0.25, 0.5349, 0.25, 0.5349, 0.25, 0.875, 0.5, 0.8571, 0.5, 0.8571, 0.5, 0.875, 0.5, 0.625, 1.0, 0.625, 0.9821, 0.625, 0.9821, 0.625, 1.0, 0.875, 0.5, 0.8571, 0.5, 0.8571, 0.5, 0.875, 0.5, 0.5349, 1.0, 0.5349, 0.9821, 0.5349, 0.9821, 0.5349, 1.0, 0.5349, 0.25, 0.625, 0.25, 0.625, 0.2679, 0.5349, 0.2679, 0.375, 0.25, 0.5349, 0.25, 0.5349, 0.2679, 0.375, 0.2679, 0.125, 0.5, 0.1429, 0.5, 0.1429, 0.75, 0.125, 0.75, 0.625, 0.2679, 0.625, 0.25, 0.625, 0.25, 0.625, 0.2679, 0.8571, 0.75, 0.875, 0.75, 0.875, 0.75, 0.8571, 0.75, 0.8571, 0.75, 0.875, 0.75, 0.875, 0.75, 0.8571, 0.75, 0.5349, 0.2679, 0.5349, 0.25, 0.5349, 0.25, 0.5349, 0.2679, 0.5349, 0.9821, 0.625, 0.9821, 0.625, 1.0, 0.5349, 1.0, 0.375, 0.9821, 0.5349, 0.9821, 0.5349, 1.0, 0.375, 1.0, 0.003283, 0.9165, 0.003284, 0.0198, 0.9984, 0.0198, 0.9984, 0.9165, 0.625, 0.25, 0.5349, 0.25, 0.5349, 0.25, 0.625, 0.25, 0.875, 0.5, 0.875, 0.5, 0.875, 0.5, 0.875, 0.5, 0.125, 0.5, 0.125, 0.75, 0.125, 0.75, 0.125, 0.5, 0.5349, 1.0, 0.625, 1.0, 0.625, 1.0, 0.5349, 1.0, 0.875, 0.75, 0.875, 0.75, 0.875, 0.75, 0.875, 0.75, 0.875, 0.5, 0.875, 0.5, 0.875, 0.5, 0.875, 0.5, 0.125, 0.5, 0.125, 0.75, 0.125, 0.75, 0.125, 0.5, 0.5349, 1.0, 0.625, 1.0, 0.625, 1.0, 0.5349, 1.0, 0.875, 0.75, 0.875, 0.75, 0.875, 0.75, 0.875, 0.75, 0.875, 0.5, 0.875, 0.5, 0.875, 0.5, 0.875, 0.5, 0.5349, 1.0, 0.5349, 1.0, 0.5349, 1.0, 0.5349, 1.0, 0.375, 1.0, 0.5349, 1.0, 0.5349, 1.0, 0.375, 1.0, 0.625, 0.25, 0.625, 0.25, 0.625, 0.25, 0.625, 0.25, 0.875, 0.75, 0.875, 0.5, 0.875, 0.5, 0.875, 0.75, 0.875, 0.75, 0.875, 0.75, 0.875, 0.75, 0.875, 0.75, 0.5349, 0.25, 0.5349, 0.25, 0.5349, 0.25, 0.5349, 0.25, 0.5349, 0.25, 0.375, 0.25, 0.375, 0.25, 0.5349, 0.25, 0.625, 1.0, 0.625, 1.0, 0.625, 1.0, 0.625, 1.0, 0.375, 1.0, 0.5349, 1.0, 0.5349, 1.0, 0.375, 1.0, 0.5349, 1.0, 0.5349, 1.0, 0.5349, 1.0, 0.5349, 1.0, 0.875, 0.5, 0.875, 0.5, 0.875, 0.5, 0.875, 0.5, 0.625, 0.25, 0.5349, 0.25, 0.5349, 0.25, 0.625, 0.25, 0.625, 0.25, 0.625, 0.25, 0.625, 0.25, 0.625, 0.25, 0.875, 0.75, 0.875, 0.5, 0.875, 0.5, 0.875, 0.75, 0.875, 0.75, 0.875, 0.75, 0.875, 0.75, 0.875, 0.75, 0.5349, 0.25, 0.5349, 0.25, 0.5349, 0.25, 0.5349, 0.25, 0.5349, 0.25, 0.375, 0.25, 0.375, 0.25, 0.5349, 0.25, 0.625, 1.0, 0.625, 1.0, 0.625, 1.0, 0.625, 1.0, 0.5349, 1.0, 0.5349, 1.0, 0.5349, 1.0, 0.5349, 1.0, 0.5349, 1.0, 0.5349, 1.0, 0.5349, 1.0, 0.5349, 1.0, 0.375, 1.0, 0.5349, 1.0, 0.5349, 1.0, 0.375, 1.0, 0.375, 1.0, 0.5349, 1.0, 0.5349, 1.0, 0.375, 1.0, 0.625, 1.0, 0.625, 1.0, 0.625, 1.0, 0.625, 1.0, 0.625, 1.0, 0.625, 1.0, 0.625, 1.0, 0.625, 1.0, 0.5349, 0.25, 0.375, 0.25, 0.375, 0.25, 0.5349, 0.25, 0.5349, 0.25, 0.375, 0.25, 0.375, 0.25, 0.5349, 0.25, 0.5349, 0.25, 0.5349, 0.25, 0.5349, 0.25, 0.5349, 0.25, 0.5349, 0.25, 0.5349, 0.25, 0.5349, 0.25, 0.5349, 0.25, 0.875, 0.75, 0.875, 0.75, 0.875, 0.75, 0.875, 0.75, 0.875, 0.75, 0.875, 0.75, 0.875, 0.75, 0.875, 0.75, -0.001139, 0.182, 1.002, 0.1973, 1.002, 0.9818, -0.001139, 0.9664, -0.001502, 0.2229, 1.002, 0.2383, 1.002, 0.9954, -0.0015, 0.9801, 0.625, 0.25, 0.625, 0.25, 0.625, 0.25, 0.625, 0.25, 0.625, 0.25, 0.625, 0.25, 0.625, 0.25, 0.625, 0.25, 0.875, 0.5, 0.875, 0.5, 0.875, 0.5, 0.875, 0.5, 0.875, 0.5, 0.875, 0.5, 0.875, 0.5, 0.875, 0.5, 0.875, 0.75, 0.875, 0.75, 0.875, 0.75, 0.875, 0.75, 0.875, 0.75, 0.875, 0.75, 0.875, 0.75, 0.875, 0.75, 0.5349, 1.0, 0.625, 1.0, 0.625, 1.0, 0.5349, 1.0, 0.5349, 1.0, 0.625, 1.0, 0.625, 1.0, 0.5349, 1.0, 0.125, 0.5, 0.125, 0.75, 0.125, 0.75, 0.125, 0.5, 0.875, 0.5, 0.875, 0.5, 0.875, 0.5, 0.875, 0.5, 0.875, 0.5, 0.875, 0.5, 0.875, 0.5, 0.875, 0.5, 0.625, 0.25, 0.5349, 0.25, 0.5349, 0.25, 0.625, 0.25, 0.625, 0.25, 0.5349, 0.25, 0.5349, 0.25, 0.625, 0.25, 0.5349, 1.0, 0.625, 1.0, 0.625, 1.0, 0.875, 0.75, 0.875, 0.75, 0.875, 0.5, 0.875, 0.5, 0.875, 0.5, 0.625, 0.25, 0.5349, 0.25, 0.5349, 0.25, 0.375, 0.25, 0.125, 0.75, 0.5349, 1.0, 0.625, 0.25, 0.5349, 0.25, 0.5349, 0.25, 0.625, 0.25, 0.875, 0.5, 0.875, 0.5, 0.875, 0.5, 0.875, 0.5, 0.125, 0.5, 0.125, 0.75, 0.125, 0.75, 0.125, 0.5, 0.5349, 1.0, 0.625, 1.0, 0.625, 1.0, 0.5349, 1.0, 0.875, 0.75, 0.875, 0.75, 0.875, 0.75, 0.875, 0.75, 0.875, 0.5, 0.875, 0.5, 0.875, 0.5, 0.875, 0.5, 0.625, 0.25, 0.625, 0.25, 0.625, 0.25, 0.625, 0.25, -0.000551, 0.9833, 1.001, 0.9846, 1.001, 0.02771, -0.000551, 0.02638, 0.875, 0.75, 0.875, 0.75, 0.875, 0.75, 0.875, 0.75, 0.5349, 0.25, 0.5349, 0.25, 0.5349, 0.25, 0.5349, 0.25, 0.5349, 0.25, 0.375, 0.25, 0.375, 0.25, 0.5349, 0.25, 0.625, 1.0, 0.625, 1.0, 0.625, 1.0, 0.625, 1.0, 0.375, 1.0, 0.5349, 1.0, 0.5349, 1.0, 0.375, 1.0, 0.5349, 1.0, 0.5349, 1.0, 0.5349, 1.0, 0.5349, 1.0, 0.125, 0.727, 0.125, 0.523, 0.125, 0.523, 0.125, 0.727, 0.125, 0.523, 0.125, 0.727, 0.125, 0.727, 0.125, 0.523, 0.125, 0.523, 0.125, 0.727, 0.125, 0.727, 0.125, 0.523, 0.125, 0.523, 0.125, 0.727, 0.125, 0.727, 0.125, 0.523, 0.125, 0.523, 0.125, 0.727, 0.125, 0.727, 0.125, 0.523, 0.125, 0.523, 0.125, 0.523, 0.125, 0.523, 0.125, 0.523, 0.125, 0.727, 0.125, 0.727, 0.125, 0.727, 0.125, 0.727, 0.125, 0.523, 0.125, 0.727, 0.125, 0.727, 0.125, 0.523, 0.125, 0.727, 0.125, 0.727, 0.125, 0.75, 0.125, 0.75, 0.125, 0.523, 0.125, 0.727, 0.125, 0.75, 0.125, 0.5, 0.125, 0.523, 0.125, 0.523, 0.125, 0.5, 0.125, 0.5, 0.125, 0.727, 0.125, 0.523, 0.125, 0.5, 0.125, 0.75, 0.125, 0.727, 0.125, 0.727, 0.125, 0.727, 0.125, 0.727, 0.125, 0.523, 0.125, 0.523, 0.125, 0.523, 0.125, 0.523, 0.125, 0.727, 0.125, 0.523, 0.125, 0.523, 0.125, 0.727, 0.125, 0.727, 0.125, 0.727, 0.125, 0.727, 0.125, 0.727, 0.125, 0.523, 0.125, 0.727, 0.125, 0.727, 0.125, 0.523, 0.125, 0.523, 0.125, 0.523, 0.125, 0.523, 0.125, 0.523, 0.125, 0.727, 0.125, 0.523, 0.125, 0.523, 0.125, 0.727, 0.5349, 1.0, 0.5349, 1.0, 0.5349, 1.0, 0.5349, 1.0, 0.375, 1.0, 0.5349, 1.0, 0.5349, 1.0, 0.375, 1.0, 0.625, 1.0, 0.625, 1.0, 0.625, 1.0, 0.625, 1.0, 0.5349, 0.25, 0.375, 0.25, 0.375, 0.25, 0.5349, 0.25, 0.5349, 0.25, 0.5349, 0.25, 0.5349, 0.25, 0.5349, 0.25, 0.875, 0.75, 0.875, 0.75, 0.875, 0.75, 0.875, 0.75, -0.0006602, 0.07853, 1.001, 3.162e-05, 1.001, 0.9169, -0.0006602, 0.9954, 0.625, 0.25, 0.625, 0.25, 0.625, 0.25, 0.625, 0.25, 0.875, 0.5, 0.875, 0.5, 0.875, 0.5, 0.875, 0.5, 0.875, 0.75, 0.875, 0.75, 0.875, 0.75, 0.875, 0.75, 0.5349, 1.0, 0.625, 1.0, 0.625, 1.0, 0.5349, 1.0, 0.125, 0.5, 0.125, 0.75, 0.125, 0.75, 0.125, 0.5, 0.875, 0.5, 0.875, 0.5, 0.875, 0.5, 0.875, 0.5, 0.625, 0.25, 0.5349, 0.25, 0.5349, 0.25, 0.625, 0.25, 0.125, 0.523, 0.125, 0.523, 0.125, 0.727, 0.125, 0.727, 0.5349, 1.0, 0.5349, 1.0, 0.125, 0.75, 0.375, 0.25, 0.5349, 0.25, 0.5349, 0.25, 0.625, 0.25, 0.875, 0.5, 0.875, 0.5, 0.875, 0.5, 0.875, 0.75, 0.875, 0.75, 0.625, 1.0, 0.625, 1.0, 0.5349, 1.0, 0.5349, 1.0, 0.5349, 1.0, 0.5349, 1.0, 0.375, 1.0, 0.5349, 1.0, 0.5349, 1.0, 0.375, 1.0, 0.625, 1.0, 0.625, 1.0, 0.625, 1.0, 0.625, 1.0, 0.5349, 0.25, 0.375, 0.25, 0.375, 0.25, 0.5349, 0.25, 0.5349, 0.25, 0.5349, 0.25, 0.5349, 0.25, 0.5349, 0.25, 0.875, 0.75, 0.875, 0.75, 0.875, 0.75, 0.875, 0.75, 0.001076, 0.1304, 1.0, 0.1458, 1.0, 0.8954, 0.001079, 0.88, 0.625, 0.25, 0.625, 0.25, 0.625, 0.25, 0.625, 0.25, 0.875, 0.5, 0.875, 0.5, 0.875, 0.5, 0.875, 0.5, 0.875, 0.75, 0.875, 0.75, 0.875, 0.75, 0.875, 0.75, 0.5349, 1.0, 0.625, 1.0, 0.625, 1.0, 0.5349, 1.0, 0.125, 0.5, 0.125, 0.75, 0.125, 0.75, 0.125, 0.5, 0.875, 0.5, 0.875, 0.5, 0.875, 0.5, 0.875, 0.5, 0.625, 0.25, 0.5349, 0.25, 0.5349, 0.25, 0.625, 0.25, 0.5349, 1.0, 0.625, 1.0, 0.625, 1.0, 0.875, 0.75, 0.875, 0.75, 0.875, 0.5, 0.875, 0.5, 0.875, 0.5, 0.625, 0.25, 0.5349, 0.25, 0.5349, 0.25, 0.375, 0.25, 0.125, 0.75, 0.5349, 1.0, 0.625, 0.4107, 0.625, 0.3929, 0.625, 0.3929, 0.625, 0.4107, 0.7143, 0.75, 0.7321, 0.75, 0.7321, 0.75, 0.7143, 0.75, 0.7143, 0.75, 0.7321, 0.75, 0.7321, 0.75, 0.7143, 0.75, 0.5349, 0.4107, 0.5349, 0.3929, 0.5349, 0.3929, 0.5349, 0.4107, 0.5349, 0.8393, 0.625, 0.8393, 0.625, 0.8571, 0.5349, 0.8571, 0.375, 0.8393, 0.5349, 0.8393, 0.5349, 0.8571, 0.375, 0.8571, 0.9989, 0.193, 0.9989, 0.7688, 0.005695, 0.7688, 0.005695, 0.193, 0.2679, 0.5, 0.2857, 0.5, 0.2857, 0.75, 0.2679, 0.75, 0.375, 0.3929, 0.5349, 0.3929, 0.5349, 0.4107, 0.375, 0.4107, 0.5349, 0.3929, 0.625, 0.3929, 0.625, 0.4107, 0.5349, 0.4107, 0.5349, 0.8571, 0.5349, 0.8393, 0.5349, 0.8393, 0.5349, 0.8571, 0.7321, 0.5, 0.7143, 0.5, 0.7143, 0.5, 0.7321, 0.5, 0.625, 0.8571, 0.625, 0.8393, 0.625, 0.8393, 0.625, 0.8571, 0.7321, 0.5, 0.7143, 0.5, 0.7143, 0.5, 0.7321, 0.5, 0.625, 0.3929, 0.5349, 0.3929, 0.5349, 0.3929, 0.375, 0.3929, 0.2679, 0.75, 0.5349, 0.8571, 0.5349, 0.8571, 0.625, 0.8571, 0.625, 0.8571, 0.7321, 0.75, 0.7321, 0.75, 0.7321, 0.5, 0.7321, 0.5, 0.7321, 0.5, 0.0003564, 0.1736, 1.015, -0.06436, 0.9988, 0.05253, -0.007826, 0.4319, 0.875, 0.75, 0.875, 0.75, 0.875, 0.75, 0.875, 0.75, 0.5349, 0.25, 0.5349, 0.25, 0.5349, 0.25, 0.5349, 0.25, 0.5349, 0.25, 0.375, 0.25, 0.375, 0.25, 0.5349, 0.25, 0.625, 1.0, 0.625, 1.0, 0.625, 1.0, 0.625, 1.0, 0.375, 1.0, 0.5349, 1.0, 0.5349, 1.0, 0.375, 1.0, 0.5349, 1.0, 0.5349, 1.0, 0.5349, 1.0, 0.5349, 1.0, 0.5349, 0.25, 0.375, 0.25, 0.375, 0.25, 0.5349, 0.25, 0.5349, 0.25, 0.5349, 0.25, 0.5349, 0.25, 0.5349, 0.25, 0.875, 0.75, 0.875, 0.75, 0.875, 0.75, 0.875, 0.75, -0.004573, 0.3863, 0.9959, 0.4907, 0.9844, 0.6054, -0.003547, 0.6255, 0.625, 0.25, 0.625, 0.25, 0.625, 0.25, 0.625, 0.25, 0.625, 0.25, 0.5349, 0.25, 0.5349, 0.25, 0.625, 0.25, -0.007822, 0.09747, 0.9989, 0.03744, 0.9961, 0.3227, -0.005399, 0.5427, 0.875, 0.75, 0.875, 0.75, 0.875, 0.75, 0.875, 0.75, 0.5349, 0.25, 0.5349, 0.25, 0.5349, 0.25, 0.5349, 0.25, 0.5349, 0.25, 0.375, 0.25, 0.375, 0.25, 0.5349, 0.25, 0.625, 1.0, 0.625, 1.0, 0.625, 1.0, 0.625, 1.0, 0.375, 1.0, 0.5349, 1.0, 0.5349, 1.0, 0.375, 1.0, 0.5349, 1.0, 0.5349, 1.0, 0.5349, 1.0, 0.5349, 1.0, 0.875, 0.5, 0.875, 0.5, 0.875, 0.5, 0.875, 0.5, 0.5349, 1.0, 0.5349, 1.0, 0.5349, 1.0, 0.5349, 1.0, 0.375, 1.0, 0.5349, 1.0, 0.5349, 1.0, 0.375, 1.0, 0.625, 1.0, 0.625, 1.0, 0.625, 1.0, 0.625, 1.0, 0.5349, 0.25, 0.375, 0.25, 0.375, 0.25, 0.5349, 0.25, 0.5349, 0.25, 0.5349, 0.25, 0.5349, 0.25, 0.5349, 0.25, 0.875, 0.75, 0.875, 0.75, 0.875, 0.75, 0.875, 0.75, 0.625, 1.0, 0.625, 1.0, 0.625, 1.0, 0.625, 1.0, 0.375, 1.0, 0.5349, 1.0, 0.5349, 1.0, 0.375, 1.0, 0.5349, 1.0, 0.5349, 1.0, 0.5349, 1.0, 0.5349, 1.0, 0.875, 0.5, 0.875, 0.5, 0.875, 0.5, 0.875, 0.5, 0.875, 0.75, 0.875, 0.75, 0.875, 0.75, 0.875, 0.75, 0.5349, 1.0, 0.625, 1.0, 0.625, 1.0, 0.5349, 1.0, 0.125, 0.5, 0.125, 0.75, 0.125, 0.75, 0.125, 0.5, 0.875, 0.5, 0.875, 0.5, 0.875, 0.5, 0.875, 0.5, 0.125, 0.5, 0.125, 0.75, 0.125, 0.75, 0.125, 0.5, 0.5349, 1.0, 0.625, 1.0, 0.625, 1.0, 0.5349, 1.0, 0.875, 0.75, 0.875, 0.75, 0.875, 0.75, 0.875, 0.75, 0.875, 0.5, 0.875, 0.5, 0.875, 0.5, 0.875, 0.5, 0.5349, 1.0, 0.5349, 1.0, 0.5349, 1.0, 0.5349, 1.0, 0.375, 1.0, 0.5349, 1.0, 0.5349, 1.0, 0.375, 1.0, 0.875, 0.5, 0.875, 0.5, 0.875, 0.5, 0.875, 0.5, 0.875, 0.75, 0.875, 0.75, 0.875, 0.75, 0.875, 0.75, 0.5349, 1.0, 0.625, 1.0, 0.625, 1.0, 0.5349, 1.0, 0.125, 0.5, 0.125, 0.75, 0.125, 0.75, 0.125, 0.5, 0.875, 0.5, 0.875, 0.5, 0.875, 0.5, 0.875, 0.5, 0.625, 0.25, 0.5349, 0.25, 0.5349, 0.25, 0.625, 0.25, 0.625, 0.25, 0.625, 0.25, 0.625, 0.25, 0.625, 0.25, -0.003037, 0.3645, 0.9846, 0.6076, 0.9703, 0.7947, 0.001551, 0.7124, 0.875, 0.5, 0.875, 0.5, 0.875, 0.5, 0.875, 0.5, 0.625, 0.25, 0.5349, 0.25, 0.5349, 0.25, 0.625, 0.25, 0.625, 0.25, 0.625, 0.25, 0.625, 0.25, 0.625, 0.25, 0.9853, 0.5554, 0.01759, 0.6836, 0.01844, 0.5505, 0.9824, 0.2338, 0.875, 0.75, 0.875, 0.75, 0.875, 0.75, 0.875, 0.75, 0.5349, 0.25, 0.5349, 0.25, 0.5349, 0.25, 0.5349, 0.25, 0.5349, 0.25, 0.375, 0.25, 0.375, 0.25, 0.5349, 0.25, 0.625, 1.0, 0.625, 1.0, 0.625, 1.0, 0.625, 1.0, 0.625, 1.0, 0.5349, 1.0, 0.5349, 1.0, 0.375, 1.0, 0.125, 0.5, 0.5349, 0.25, 0.5349, 0.25, 0.625, 0.25, 0.625, 0.25, 0.875, 0.5, 0.875, 0.5, 0.875, 0.75, 0.875, 0.75, 0.875, 0.75, 0.375, 0.25, 0.375, 1.0, 0.5349, 1.0, 0.5349, 1.0, 0.625, 1.0, 0.875, 0.75, 0.875, 0.75, 0.875, 0.75, 0.875, 0.5, 0.875, 0.5, 0.625, 0.25, 0.625, 0.25, 0.5349, 0.25, 0.5349, 0.25, 0.0, 0.0, 0.0, 0.0, 0.0, 0.0, 0.0, 0.0, 0.0, 0.0, 0.0, 0.0, 0.0, 0.0, 0.0, 0.0, 0.0, 0.0, 0.0, 0.0, 0.0, 0.0, 0.0, 0.0, 0.0, 0.0, 0.0, 0.0, 0.375, 0.25, 0.5349, 0.25, 0.5349, 0.25, 0.625, 0.25, 0.625, 0.25, 0.875, 0.5, 0.875, 0.5, 0.875, 0.75, 0.875, 0.75, 0.875, 0.75, 0.625, 1.0, 0.5349, 1.0, 0.5349, 1.0, 0.375, 1.0, 0.375, 1.0, 0.5349, 1.0, 0.5349, 1.0, 0.375, 1.0, 0.5349, 1.0, 0.5349, 1.0, 0.5349, 1.0, 0.5349, 1.0, 0.875, 0.5, 0.875, 0.5, 0.875, 0.5, 0.875, 0.5, 0.5349, 0.25, 0.375, 0.25, 0.375, 0.25, 0.5349, 0.25, 0.9998, 0.9999, 0.00136, 0.9999, 0.0002648, 0.2558, 0.9997, 7.379e-05, 0.5349, 0.25, 0.5349, 0.25, 0.5349, 0.25, 0.5349, 0.25, 0.625, 0.25, 0.625, 0.25, 0.625, 0.25, 0.625, 0.25, 0.625, 0.25, 0.5349, 0.25, 0.5349, 0.25, 0.625, 0.25, 0.875, 0.5, 0.875, 0.5, 0.875, 0.5, 0.875, 0.5, 0.125, 0.5, 0.125, 0.75, 0.125, 0.75, 0.125, 0.5, 0.5349, 1.0, 0.625, 1.0, 0.625, 1.0, 0.5349, 1.0, 0.875, 0.75, 0.875, 0.75, 0.875, 0.75, 0.875, 0.75, 0.875, 0.75, 0.875, 0.75, 0.875, 0.75, 0.875, 0.75, 0.5349, 1.0, 0.625, 1.0, 0.625, 1.0, 0.5349, 1.0, 0.875, 0.75, 0.875, 0.75, 0.875, 0.75, 0.875, 0.75, 0.625, 1.0, 0.625, 1.0, 0.625, 1.0, 0.625, 1.0, 0.875, 0.5, 0.875, 0.5, 0.875, 0.5, 0.875, 0.5, 0.125, 0.5, 0.125, 0.75, 0.125, 0.75, 0.125, 0.5, 0.625, 0.25, 0.625, 0.25, 0.625, 0.25, 0.625, 0.25, 0.625, 0.25, 0.5349, 0.25, 0.5349, 0.25, 0.625, 0.25, 0.9978, 0.45, -0.000346, 0.7091, -0.01506, 0.4957, 0.9075, -0.05462, 0.875, 0.75, 0.875, 0.75, 0.875, 0.75, 0.875, 0.75, 0.5349, 0.25, 0.5349, 0.25, 0.5349, 0.25, 0.5349, 0.25, 0.5349, 0.25, 0.375, 0.25, 0.375, 0.25, 0.5349, 0.25, 0.625, 1.0, 0.625, 1.0, 0.625, 1.0, 0.625, 1.0, 0.375, 1.0, 0.5349, 1.0, 0.5349, 1.0, 0.375, 1.0, 0.5349, 1.0, 0.5349, 1.0, 0.5349, 1.0, 0.5349, 1.0, 0.875, 0.5, 0.875, 0.5, 0.875, 0.5, 0.875, 0.5, 0.375, 0.25, 0.375, 1.0, 0.5349, 1.0, 0.5349, 1.0, 0.625, 1.0, 0.875, 0.75, 0.875, 0.75, 0.875, 0.75, 0.875, 0.5, 0.875, 0.5, 0.625, 0.25, 0.625, 0.25, 0.5349, 0.25, 0.5349, 0.25, 0.375, 0.9821, 0.5349, 0.9821, 0.5349, 0.9821, 0.625, 0.9821, 0.625, 0.9821, 0.8571, 0.75, 0.8571, 0.75, 0.8571, 0.5, 0.8571, 0.5, 0.8571, 0.5, 0.625, 0.2679, 0.5349, 0.2679, 0.5349, 0.2679, 0.375, 0.2679, 0.8571, 0.75, 0.8571, 0.75, 0.8571, 0.75, 0.625, 0.9821, 0.5349, 0.9821, 0.5349, 0.9821, 0.375, 0.9821, 0.1429, 0.5, 0.5349, 0.2679, 0.5349, 0.2679, 0.625, 0.2679, 0.625, 0.2679, 0.8571, 0.5, 0.8571, 0.5, 0.5349, 1.0, 0.625, 1.0, 0.625, 1.0, 0.875, 0.75, 0.875, 0.75, 0.875, 0.5, 0.875, 0.5, 0.875, 0.5, 0.625, 0.25, 0.5349, 0.25, 0.5349, 0.25, 0.375, 0.25, 0.125, 0.75, 0.5349, 1.0, 0.5349, 1.0, 0.5349, 1.0, 0.125, 0.75, 0.375, 0.25, 0.5349, 0.25, 0.5349, 0.25, 0.625, 0.25, 0.875, 0.5, 0.875, 0.5, 0.875, 0.5, 0.875, 0.75, 0.875, 0.75, 0.625, 1.0, 0.625, 1.0, 0.625, 0.5, 0.625, 0.5, 0.625, 0.5, 0.625, 0.5, 0.625, 0.75, 0.625, 0.75, 0.625, 0.75, 0.625, 0.75, 0.5349, 0.5, 0.5349, 0.5, 0.5349, 0.5, 0.5349, 0.5, 0.625, 0.5, 0.625, 0.5, 0.625, 0.5, 0.625, 0.5, 0.5349, 0.75, 0.375, 0.75, 0.375, 0.75, 0.5349, 0.75, 0.5349, 0.75, 0.5349, 0.75, 0.5349, 0.75, 0.5349, 0.75, 0.625, 0.5, 0.625, 0.5, 0.625, 0.5, 0.625, 0.5, 0.9996, 0.5554, 0.003266, 0.5554, 0.003266, 0.1702, 0.9996, 0.1702, 0.5349, 0.5, 0.625, 0.5, 0.625, 0.5, 0.5349, 0.5, 0.5349, 0.75, 0.375, 0.75, 0.375, 0.75, 0.5349, 0.75, 0.625, 0.75, 0.5349, 0.75, 0.5349, 0.75, 0.625, 0.75, 0.625, 0.75, 0.625, 0.75, 0.625, 0.75, 0.625, 0.75, 0.625, 0.5, 0.625, 0.5, 0.625, 0.5, 0.625, 0.5, 0.625, 0.75, 0.625, 0.75, 0.625, 0.75, 0.625, 0.75, 0.625, 0.75, 0.625, 0.75, 0.625, 0.75, 0.625, 0.75, 0.625, 0.5, 0.625, 0.5, 0.625, 0.5, 0.625, 0.5, 0.625, 0.75, 0.625, 0.75, 0.625, 0.75, 0.625, 0.75, 0.625, 0.75, 0.5349, 0.75, 0.5349, 0.75, 0.625, 0.75, 0.5349, 0.75, 0.375, 0.75, 0.375, 0.75, 0.5349, 0.75, 0.5349, 0.5, 0.625, 0.5, 0.625, 0.5, 0.5349, 0.5, 1.0, 0.9201, 0.00202, 0.9186, 0.00202, 0.1406, 1.0, 0.1421, 0.625, 0.5, 0.625, 0.5, 0.625, 0.5, 0.625, 0.5, 0.5349, 0.75, 0.5349, 0.75, 0.5349, 0.75, 0.5349, 0.75, 0.625, 0.75, 0.625, 0.75, 0.625, 0.75, 0.625, 0.75, 0.375, 0.5, 0.5349, 0.5, 0.5349, 0.5, 0.375, 0.5, 0.5349, 0.5, 0.5349, 0.5, 0.5349, 0.5, 0.5349, 0.5, 0.625, 0.5, 0.625, 0.5, 0.625, 0.5, 0.625, 0.5, 0.375, 0.75, 0.375, 0.5, 0.375, 0.5, 0.375, 0.75, 0.375, 0.7492, 0.375, 0.5008, 0.375, 0.5, 0.375, 0.75, 0.375, 0.5008, 0.375, 0.5008, 0.375, 0.5, 0.375, 0.5, 0.375, 0.7492, 0.375, 0.7492, 0.375, 0.75, 0.375, 0.75, 0.375, 0.5008, 0.375, 0.7492, 0.375, 0.75, 0.375, 0.5, 0.375, 0.7492, 0.375, 0.5008, 0.375, 0.5008, 0.375, 0.7492, 0.375, 0.5008, 0.375, 0.7492, 0.375, 0.7492, 0.375, 0.5008, 0.375, 0.7492, 0.375, 0.5008, 0.375, 0.5008, 0.375, 0.7492, 0.375, 0.5008, 0.375, 0.5008, 0.375, 0.5008, 0.375, 0.5008, 0.375, 0.7492, 0.375, 0.5008, 0.375, 0.5008, 0.375, 0.7492, 0.375, 0.5008, 0.375, 0.5008, 0.375, 0.5008, 0.375, 0.5008, 0.375, 0.7492, 0.375, 0.7492, 0.375, 0.7492, 0.375, 0.7492, 0.375, 0.5008, 0.375, 0.7492, 0.375, 0.7492, 0.375, 0.5008, 0.625, 0.25, 0.5349, 0.25, 0.5349, 0.25, 0.625, 0.25, 0.875, 0.5, 0.875, 0.5, 0.875, 0.5, 0.875, 0.5, 0.125, 0.5, 0.125, 0.75, 0.125, 0.75, 0.125, 0.5, 0.5349, 1.0, 0.625, 1.0, 0.625, 1.0, 0.5349, 1.0, 0.875, 0.75, 0.875, 0.75, 0.875, 0.75, 0.875, 0.75, 0.875, 0.5, 0.875, 0.5, 0.875, 0.5, 0.875, 0.5, 0.5349, 0.0, 0.625, 0.0, 0.625, 0.25, 0.5349, 0.25, 0.5349, 0.25, 0.625, 0.25, 0.625, 0.25, 0.5349, 0.25, 0.375, 0.0, 0.5349, 0.0, 0.5349, 0.25, 0.375, 0.25, 0.625, 0.25, 0.625, 0.25, 0.625, 0.25, 0.625, 0.25, 0.625, 0.0, 0.5349, 0.0, 0.5349, 0.0, 0.625, 0.0, 0.625, 0.0, 0.625, 0.0, 0.625, 0.0, 0.625, 0.0, 0.625, 0.25, 0.625, 0.25, 0.625, 0.25, 0.625, 0.25, 0.9987, 0.8034, 0.002238, 0.7829, 0.001033, 0.008642, 0.9975, 0.02905, 0.875, 0.75, 0.875, 0.75, 0.875, 0.75, 0.875, 0.75, 0.5349, 0.25, 0.5349, 0.25, 0.5349, 0.25, 0.5349, 0.25, 0.5349, 0.25, 0.375, 0.25, 0.375, 0.25, 0.5349, 0.25, 0.625, 1.0, 0.625, 1.0, 0.625, 1.0, 0.625, 1.0, 0.375, 1.0, 0.5349, 1.0, 0.5349, 1.0, 0.375, 1.0, 0.5349, 1.0, 0.5349, 1.0, 0.5349, 1.0, 0.5349, 1.0, 0.125, 0.523, 0.125, 0.727, 0.125, 0.727, 0.125, 0.523, 0.5349, 1.0, 0.5349, 1.0, 0.5349, 1.0, 0.5349, 1.0, 0.375, 1.0, 0.5349, 1.0, 0.5349, 1.0, 0.375, 1.0, 0.625, 1.0, 0.625, 1.0, 0.625, 1.0, 0.625, 1.0, 0.5349, 0.25, 0.375, 0.25, 0.375, 0.25, 0.5349, 0.25, 0.5349, 0.25, 0.5349, 0.25, 0.5349, 0.25, 0.5349, 0.25, 0.875, 0.75, 0.875, 0.75, 0.875, 0.75, 0.875, 0.75, 0.9998, 0.988, 0.004119, 0.9818, 0.001418, 0.01802, 0.9971, 0.0243, 0.625, 0.25, 0.625, 0.25, 0.625, 0.25, 0.625, 0.25, 0.875, 0.5, 0.875, 0.5, 0.875, 0.5, 0.875, 0.5, 0.875, 0.75, 0.875, 0.75, 0.875, 0.75, 0.875, 0.75, 0.5349, 1.0, 0.625, 1.0, 0.625, 1.0, 0.5349, 1.0, 0.875, 0.5, 0.875, 0.5, 0.875, 0.5, 0.875, 0.5, 0.625, 0.25, 0.5349, 0.25, 0.5349, 0.25, 0.625, 0.25, 0.125, 0.523, 0.125, 0.523, 0.125, 0.5, 0.125, 0.5, 0.125, 0.727, 0.125, 0.523, 0.125, 0.5, 0.125, 0.75, 0.125, 0.727, 0.125, 0.727, 0.125, 0.75, 0.125, 0.75, 0.125, 0.523, 0.125, 0.727, 0.125, 0.75, 0.125, 0.5, 0.125, 0.523, 0.125, 0.523, 0.125, 0.523, 0.125, 0.523, 0.125, 0.727, 0.125, 0.727, 0.125, 0.727, 0.125, 0.727, 0.125, 0.727, 0.125, 0.523, 0.125, 0.523, 0.125, 0.727, 0.5349, 1.0, 0.5349, 1.0, 0.125, 0.75, 0.375, 0.25, 0.5349, 0.25, 0.5349, 0.25, 0.625, 0.25, 0.875, 0.5, 0.875, 0.5, 0.875, 0.5, 0.875, 0.75, 0.875, 0.75, 0.625, 1.0, 0.625, 1.0, 0.5349, 0.5, 0.5349, 0.5, 0.5349, 0.5, 0.5349, 0.5, 0.625, 0.5, 0.625, 0.5, 0.625, 0.5, 0.625, 0.5, 0.5349, 0.75, 0.375, 0.75, 0.375, 0.75, 0.5349, 0.75, 0.5349, 0.75, 0.5349, 0.75, 0.5349, 0.75, 0.5349, 0.75, 0.625, 0.5, 0.625, 0.5, 0.625, 0.5, 0.625, 0.5, 0.9979, 0.9914, 0.004068, 0.9914, 0.004068, 0.03834, 0.9979, 0.03834, 0.5349, 0.5, 0.625, 0.5, 0.625, 0.5, 0.5349, 0.5, 0.375, 0.5, 0.5349, 0.5, 0.5349, 0.5, 0.375, 0.5, 0.625, 0.75, 0.625, 0.75, 0.625, 0.75, 0.625, 0.75, 0.625, 0.75, 0.5349, 0.75, 0.5349, 0.75, 0.625, 0.75, 0.375, 0.75, 0.375, 0.5, 0.375, 0.5, 0.375, 0.75, 0.625, 0.75, 0.625, 0.75, 0.625, 0.75, 0.625, 0.75, 0.625, 0.5, 0.625, 0.75, 0.625, 0.75, 0.625, 0.5, 0.625, 0.5, 0.625, 0.5, 0.625, 0.5, 0.625, 0.5, 0.625, 0.5, 0.625, 0.5, 0.625, 0.5, 0.625, 0.5, 0.625, 0.75, 0.625, 0.75, 0.625, 0.75, 0.625, 0.75, 0.5349, 0.5, 0.5349, 0.5, 0.5349, 0.5, 0.5349, 0.5, 0.625, 0.5, 0.625, 0.5, 0.625, 0.5, 0.625, 0.5, 0.5349, 0.75, 0.375, 0.75, 0.375, 0.75, 0.5349, 0.75, 0.5349, 0.75, 0.5349, 0.75, 0.5349, 0.75, 0.5349, 0.75, 0.625, 0.75, 0.625, 0.75, 0.625, 0.75, 0.625, 0.75, 0.625, 0.5, 0.625, 0.5, 0.625, 0.5, 0.625, 0.5, 0.5349, 0.5, 0.625, 0.5, 0.625, 0.5, 0.5349, 0.5, 0.375, 0.5, 0.5349, 0.5, 0.5349, 0.5, 0.375, 0.5, 0.625, 0.75, 0.625, 0.75, 0.625, 0.75, 0.625, 0.75, 0.625, 0.75, 0.5349, 0.75, 0.5349, 0.75, 0.625, 0.75, 0.375, 0.7492, 0.375, 0.5008, 0.375, 0.5008, 0.375, 0.7492, 0.625, 0.75, 0.625, 0.75, 0.625, 0.75, 0.625, 0.75, 0.625, 0.75, 0.625, 0.75, 0.625, 0.75, 0.625, 0.75, 0.625, 0.75, 0.625, 0.75, 0.625, 0.75, 0.625, 0.75, 0.375, 0.75, 0.375, 0.5, 0.375, 0.5, 0.375, 0.75, 0.375, 0.75, 0.375, 0.5, 0.375, 0.5, 0.375, 0.75, 0.625, 0.75, 0.5349, 0.75, 0.5349, 0.75, 0.625, 0.75, 0.625, 0.75, 0.5349, 0.75, 0.5349, 0.75, 0.625, 0.75, 0.625, 0.75, 0.625, 0.75, 0.625, 0.75, 0.625, 0.75, 0.625, 0.75, 0.625, 0.75, 0.625, 0.75, 0.625, 0.75, 0.375, 0.5, 0.5349, 0.5, 0.5349, 0.5, 0.375, 0.5, 0.375, 0.5, 0.5349, 0.5, 0.5349, 0.5, 0.375, 0.5, 0.5349, 0.5, 0.625, 0.5, 0.625, 0.5, 0.5349, 0.5, 0.5349, 0.5, 0.625, 0.5, 0.625, 0.5, 0.5349, 0.5, 0.625, 0.5, 0.625, 0.5, 0.625, 0.5, 0.625, 0.5, 0.625, 0.5, 0.625, 0.5, 0.625, 0.5, 0.625, 0.5, 0.625, 0.75, 0.625, 0.75, 0.625, 0.75, 0.625, 0.75, 0.625, 0.75, 0.625, 0.75, 0.625, 0.75, 0.625, 0.75, 1.0, 0.9902, 0.003007, 0.9902, 0.003007, 0.2567, 1.0, 0.2567, 0.9983, 1.009, 0.00409, 1.009, 0.00409, 0.2246, 0.9983, 0.2246, 0.625, 0.5, 0.625, 0.5, 0.625, 0.5, 0.625, 0.5, 0.625, 0.5, 0.625, 0.5, 0.625, 0.5, 0.625, 0.5, 0.5349, 0.75, 0.5349, 0.75, 0.5349, 0.75, 0.5349, 0.75, 0.5349, 0.75, 0.5349, 0.75, 0.5349, 0.75, 0.5349, 0.75, 0.5349, 0.75, 0.375, 0.75, 0.375, 0.75, 0.5349, 0.75, 0.5349, 0.75, 0.375, 0.75, 0.375, 0.75, 0.5349, 0.75, 0.625, 0.5, 0.625, 0.5, 0.625, 0.5, 0.625, 0.5, 0.625, 0.5, 0.625, 0.5, 0.625, 0.5, 0.625, 0.5, 0.5349, 0.5, 0.5349, 0.5, 0.5349, 0.5, 0.5349, 0.5, 0.5349, 0.5, 0.5349, 0.5, 0.5349, 0.5, 0.5349, 0.5, 0.375, 0.7492, 0.375, 0.5008, 0.375, 0.5, 0.375, 0.75, 0.375, 0.7492, 0.375, 0.7492, 0.375, 0.75, 0.375, 0.75, 0.375, 0.5008, 0.375, 0.5008, 0.375, 0.5, 0.375, 0.5, 0.375, 0.5008, 0.375, 0.7492, 0.375, 0.75, 0.375, 0.5, 0.375, 0.5008, 0.375, 0.5008, 0.375, 0.5008, 0.375, 0.5008, 0.375, 0.7492, 0.375, 0.7492, 0.375, 0.7492, 0.375, 0.7492, 0.375, 0.5008, 0.375, 0.5008, 0.375, 0.5008, 0.375, 0.5008, 0.375, 0.5008, 0.375, 0.7492, 0.375, 0.7492, 0.375, 0.5008, 0.375, 0.7492, 0.375, 0.5008, 0.375, 0.5008, 0.375, 0.7492, 0.375, 0.5008, 0.375, 0.7492, 0.375, 0.7492, 0.375, 0.5008, 0.375, 0.7492, 0.375, 0.5008, 0.375, 0.5008, 0.375, 0.7492, 0.375, 0.7492, 0.375, 0.7492, 0.375, 0.7492, 0.375, 0.7492, 0.375, 0.7492, 0.375, 0.5008, 0.375, 0.5008, 0.375, 0.7492, 0.375, 0.7492, 0.375, 0.7492, 0.375, 0.7492, 0.375, 0.7492, 0.375, 0.5008, 0.375, 0.5008, 0.375, 0.5008, 0.375, 0.5008, 0.375, 0.5008, 0.375, 0.7492, 0.375, 0.7492, 0.375, 0.5008, 0.5349, 0.5, 0.625, 0.5, 0.625, 0.75, 0.5349, 0.75, 0.5349, 0.75, 0.625, 0.75, 0.625, 0.75, 0.5349, 0.75, 0.375, 0.5, 0.5349, 0.5, 0.5349, 0.75, 0.375, 0.75, 0.625, 0.75, 0.625, 0.75, 0.625, 0.75, 0.625, 0.75, 0.625, 0.5, 0.5349, 0.5, 0.5349, 0.5, 0.625, 0.5, 0.625, 0.5, 0.625, 0.5, 0.625, 0.5, 0.625, 0.5, 0.5349, 0.5, 0.625, 0.5, 0.625, 0.5, 0.5349, 0.5, 0.375, 0.5, 0.5349, 0.5, 0.5349, 0.5, 0.375, 0.5, 0.625, 0.75, 0.625, 0.75, 0.625, 0.75, 0.625, 0.75, 0.625, 0.75, 0.5349, 0.75, 0.5349, 0.75, 0.625, 0.75, 0.375, 0.75, 0.375, 0.5, 0.375, 0.5, 0.375, 0.75, 0.625, 0.75, 0.625, 0.75, 0.625, 0.75, 0.625, 0.75, 0.9979, 0.03834, 0.004068, 0.03834, 0.004068, 0.002581, 0.9979, 0.002581, 0.625, 0.5, 0.625, 0.5, 0.625, 0.5, 0.625, 0.5, 0.375, 0.75, 0.375, 0.5, 0.375, 0.5, 0.375, 0.75, 0.375, 0.75, 0.375, 0.5, 0.375, 0.5, 0.375, 0.75, 0.625, 0.5, 0.625, 0.5, 0.625, 0.5, 0.625, 0.5, 0.625, 0.5, 0.625, 0.5, 0.625, 0.5, 0.625, 0.5, 0.5349, 0.5, 0.5349, 0.5, 0.5349, 0.5, 0.5349, 0.5, 0.5349, 0.5, 0.5349, 0.5, 0.5349, 0.5, 0.5349, 0.5, 0.375, 0.5, 0.5349, 0.5, 0.5349, 0.5, 0.375, 0.5, 0.375, 0.5, 0.5349, 0.5, 0.5349, 0.5, 0.375, 0.5, 0.625, 0.75, 0.625, 0.75, 0.625, 0.75, 0.625, 0.75, 0.625, 0.75, 0.625, 0.75, 0.625, 0.75, 0.625, 0.75, 0.5349, 0.75, 0.5349, 0.75, 0.5349, 0.75, 0.5349, 0.75, 0.5349, 0.75, 0.5349, 0.75, 0.5349, 0.75, 0.5349, 0.75, 0.625, 0.5, 0.625, 0.5, 0.625, 0.5, 0.625, 0.5, 0.625, 0.5, 0.625, 0.5, 0.625, 0.5, 0.625, 0.5, 0.9989, 0.9796, -0.001012, 0.9796, -0.001012, 0.2172, 0.9989, 0.2172, 1.0, 0.9925, 9.263e-05, 0.9842, 0.0009488, 0.1486, 1.001, 0.1568, 0.5349, 0.5, 0.625, 0.5, 0.625, 0.5, 0.5349, 0.5, 0.5349, 0.5, 0.625, 0.5, 0.625, 0.5, 0.5349, 0.5, 0.5349, 0.75, 0.375, 0.75, 0.375, 0.75, 0.5349, 0.75, 0.5349, 0.75, 0.375, 0.75, 0.375, 0.75, 0.5349, 0.75, 0.625, 0.75, 0.5349, 0.75, 0.5349, 0.75, 0.625, 0.75, 0.625, 0.75, 0.5349, 0.75, 0.5349, 0.75, 0.625, 0.75, 0.625, 0.75, 0.625, 0.75, 0.625, 0.75, 0.625, 0.75, 0.625, 0.75, 0.625, 0.75, 0.625, 0.75, 0.625, 0.75, 0.625, 0.5, 0.625, 0.5, 0.625, 0.5, 0.625, 0.5, 0.625, 0.5, 0.625, 0.5, 0.625, 0.5, 0.625, 0.5, 0.625, 0.75, 0.625, 0.75, 0.625, 0.75, 0.625, 0.75, 0.625, 0.75, 0.625, 0.75, 0.625, 0.75, 0.625, 0.75, 0.3036, 0.5, 0.3214, 0.5, 0.3214, 0.75, 0.3036, 0.75, 0.9978, 0.1875, 0.9978, 0.6941, -0.002086, 0.6941, -0.002086, 0.1875, 0.375, 0.7857, 0.5349, 0.7857, 0.5349, 0.8036, 0.375, 0.8036, 0.375, 0.4286, 0.5349, 0.4286, 0.5349, 0.4464, 0.375, 0.4464, 0.5349, 0.4286, 0.625, 0.4286, 0.625, 0.4464, 0.5349, 0.4464, 0.5349, 0.7857, 0.625, 0.7857, 0.625, 0.8036, 0.5349, 0.8036, 0.5349, 0.4643, 0.5349, 0.4464, 0.5349, 0.4464, 0.5349, 0.4643, 0.5349, 0.8214, 0.5349, 0.8036, 0.5349, 0.8036, 0.5349, 0.8214, 0.6607, 0.75, 0.6786, 0.75, 0.6786, 0.75, 0.6607, 0.75, 0.6964, 0.5, 0.6786, 0.5, 0.6786, 0.5, 0.6964, 0.5, 0.6607, 0.75, 0.6786, 0.75, 0.6786, 0.75, 0.6607, 0.75, 0.625, 0.8214, 0.625, 0.8036, 0.625, 0.8036, 0.625, 0.8214, 0.6964, 0.5, 0.6786, 0.5, 0.6786, 0.5, 0.6964, 0.5, 0.625, 0.4643, 0.625, 0.4464, 0.625, 0.4464, 0.625, 0.4643, 0.625, 0.25, 0.5349, 0.25, 0.5349, 0.25, 0.625, 0.25, 0.875, 0.5, 0.875, 0.5, 0.875, 0.5, 0.875, 0.5, 0.125, 0.5, 0.125, 0.75, 0.125, 0.75, 0.125, 0.5, 0.5349, 1.0, 0.625, 1.0, 0.625, 1.0, 0.5349, 1.0, 0.875, 0.75, 0.875, 0.75, 0.875, 0.75, 0.875, 0.75, 0.875, 0.5, 0.875, 0.5, 0.875, 0.5, 0.875, 0.5, 0.625, 0.25, 0.625, 0.25, 0.625, 0.25, 0.625, 0.25, -0.0002751, 0.188, 1.002, 0.2034, 1.002, 1.0, -0.0002748, 0.9846, 0.875, 0.75, 0.875, 0.75, 0.875, 0.75, 0.875, 0.75, 0.5349, 0.25, 0.5349, 0.25, 0.5349, 0.25, 0.5349, 0.25, 0.5349, 0.25, 0.375, 0.25, 0.375, 0.25, 0.5349, 0.25, 0.625, 1.0, 0.625, 1.0, 0.625, 1.0, 0.625, 1.0, 0.375, 1.0, 0.5349, 1.0, 0.5349, 1.0, 0.375, 1.0, 0.5349, 1.0, 0.5349, 1.0, 0.5349, 1.0, 0.5349, 1.0, 0.625, 0.25, 0.5349, 0.25, 0.5349, 0.25, 0.625, 0.25, 0.875, 0.5, 0.875, 0.5, 0.875, 0.5, 0.875, 0.5, 0.125, 0.5, 0.125, 0.75, 0.125, 0.75, 0.125, 0.5, 0.5349, 1.0, 0.625, 1.0, 0.625, 1.0, 0.5349, 1.0, 0.875, 0.75, 0.875, 0.75, 0.875, 0.75, 0.875, 0.75, 0.875, 0.5, 0.875, 0.5, 0.875, 0.5, 0.875, 0.5, 0.625, 0.25, 0.625, 0.25, 0.625, 0.25, 0.625, 0.25, 0.001554, 0.1683, 0.9999, 0.1837, 0.9999, 0.9105, 0.001553, 0.8951, 0.875, 0.75, 0.875, 0.75, 0.875, 0.75, 0.875, 0.75, 0.5349, 0.25, 0.5349, 0.25, 0.5349, 0.25, 0.5349, 0.25, 0.5349, 0.25, 0.375, 0.25, 0.375, 0.25, 0.5349, 0.25, 0.625, 1.0, 0.625, 1.0, 0.625, 1.0, 0.625, 1.0, 0.375, 1.0, 0.5349, 1.0, 0.5349, 1.0, 0.375, 1.0, 0.5349, 1.0, 0.5349, 1.0, 0.5349, 1.0, 0.5349, 1.0])
me_011.materials.append(mat_x)
me_011.materials.append(mat_x_1)
me_011.update()

# ---- objects
ob_011 = bpy.data.objects.new('큐브.011', me_011)

# ---- transforms, parenting, visibility, modifiers, constraints
ob_011.location = (0.0, 0.0, 13.0)
ob_011.scale = (62.02, 4.93, 1.051)

# ---- collection membership
col_collection.objects.link(ob_011)

# ---- scene / render settings (as saved in the file)
scene.frame_start = 1; scene.frame_end = 250; scene.frame_set(1)
scene.render.engine = 'BLENDER_EEVEE_NEXT'
scene.cycles.sampling_pattern = 'TABULATED_SOBOL'
bpy.context.view_layer.update()

# ---- added for rendering (the .blend has no active camera and no usable light): camera, sun
cam_auto = bpy.data.cameras.new('AutoCamera')
cam_auto.lens = 50.0
cam_auto.sensor_width = 36.0
cam_auto.clip_end = 4232.47
ob_auto_camera = bpy.data.objects.new('AutoCamera', cam_auto)
scene.collection.objects.link(ob_auto_camera)
ob_auto_camera.location = (253.636, -240.572, 195.044)
ob_auto_camera.rotation_euler = (1.09748, -7.21219e-08, 0.694738)
scene.camera = ob_auto_camera
light_auto_sun = bpy.data.lights.new('AutoSun', 'SUN')
light_auto_sun.energy = 3.0
light_auto_sun.angle = 0.0523599
ob_auto_sun = bpy.data.objects.new('AutoSun', light_auto_sun)
scene.collection.objects.link(ob_auto_sun)
ob_auto_sun.rotation_euler = (0.872665, 0.174533, 0.523599)
bpy.context.view_layer.update()
